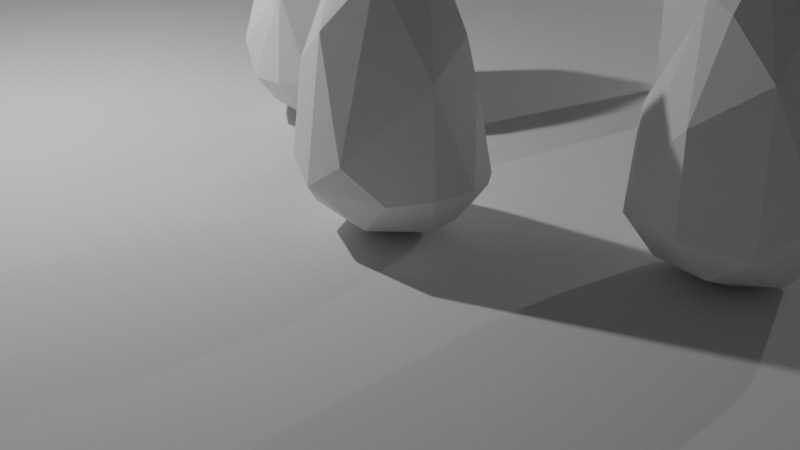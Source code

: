 # Source: NotesConcept.blend  (saved by Blender 2.81.16; exported with 4.5.12 LTS)
import bpy
from mathutils import Matrix  # noqa: F401  (used for matrix-valued properties, if any)

bpy.ops.wm.read_factory_settings(use_empty=True)
scene = bpy.context.scene
scene.name = 'Scene'

# ---- collections
col_collection = bpy.data.collections.new('Collection'); scene.collection.children.link(col_collection)
col_note_capsule = bpy.data.collections.new('Note Capsule'); scene.collection.children.link(col_note_capsule)

# ---- materials (node trees are filled in below, after node groups)
mat_material_004 = bpy.data.materials.new('Material.004')
mat_material_004.use_transparent_shadow = False
mat_material_005 = bpy.data.materials.new('Material.005')
mat_material_005.use_transparent_shadow = False
mat_material_006 = bpy.data.materials.new('Material.006')
mat_material_006.use_transparent_shadow = False

# ---- node groups
ng_auto_smooth = bpy.data.node_groups.new('Auto Smooth', 'GeometryNodeTree')
_s = ng_auto_smooth.interface.new_socket(name='Geometry', in_out='OUTPUT', socket_type='NodeSocketGeometry')
_s = ng_auto_smooth.interface.new_socket(name='Geometry', in_out='INPUT', socket_type='NodeSocketGeometry')
_s = ng_auto_smooth.interface.new_socket(name='Angle', in_out='INPUT', socket_type='NodeSocketFloat')
_s.subtype = 'ANGLE'
_s.min_value = 0.0
_s.max_value = 3.142
ng_auto_smooth.is_modifier = True
_N = ng_auto_smooth.nodes; _L = ng_auto_smooth.links
n0 = _N.new('NodeGroupOutput'); n0.name = 'Group Output'; n0.location = (480, -100)
n1 = _N.new('NodeGroupInput'); n1.name = 'Group Input'; n1.location = (-420, -300)
n2 = _N.new('NodeGroupInput'); n2.name = 'Group Input.001'; n2.location = (-60, -100)
n3 = _N.new('GeometryNodeSetShadeSmooth'); n3.name = 'Set Shade Smooth'; n3.location = (120, -100)
n3.domain = 'EDGE'
n4 = _N.new('GeometryNodeSetShadeSmooth'); n4.name = 'Set Shade Smooth.001'; n4.location = (300, -100)
n5 = _N.new('GeometryNodeInputMeshEdgeAngle'); n5.name = 'Edge Angle'; n5.location = (-420, -220)
n6 = _N.new('GeometryNodeInputEdgeSmooth'); n6.name = 'Is Edge Smooth'; n6.location = (-60, -160)
n7 = _N.new('GeometryNodeInputShadeSmooth'); n7.name = 'Is Face Smooth'; n7.location = (-240, -340)
n8 = _N.new('FunctionNodeBooleanMath'); n8.name = 'Boolean Math'; n8.location = (-60, -220)
n9 = _N.new('FunctionNodeCompare'); n9.name = 'Compare'; n9.location = (-240, -180)
n9.operation = 'LESS_EQUAL'
_L.new(n5.outputs[0], n9.inputs[0])
_L.new(n4.outputs[0], n0.inputs[0])
_L.new(n1.outputs[1], n9.inputs[1])
_L.new(n9.outputs[0], n8.inputs[0])
_L.new(n7.outputs[0], n8.inputs[1])
_L.new(n2.outputs[0], n3.inputs[0])
_L.new(n6.outputs[0], n3.inputs[1])
_L.new(n3.outputs[0], n4.inputs[0])
_L.new(n8.outputs[0], n3.inputs[2])
n0.is_active_output = True

# ---- material node trees
mat_material_004.use_nodes = True; mat_material_004.node_tree.nodes.clear()
_N = mat_material_004.node_tree.nodes; _L = mat_material_004.node_tree.links
n0 = _N.new('ShaderNodeOutputMaterial'); n0.name = 'Material Output'; n0.location = (300, 300)
n1 = _N.new('ShaderNodeBsdfPrincipled'); n1.name = 'Principled BSDF'; n1.location = (10, 300)
n1.distribution = 'GGX'
n1.subsurface_method = 'BURLEY'
n1.inputs[0].default_value = (0.04557, 0.6477, 0.8, 1.0)
n1.inputs[3].default_value = 1.45
n1.inputs[27].default_value = (0.1035, 1.0, 0.8345, 1.0)
n1.inputs[28].default_value = 1.0
_L.new(n1.outputs[0], n0.inputs[0])
n0.is_active_output = True
mat_material_005.use_nodes = True; mat_material_005.node_tree.nodes.clear()
_N = mat_material_005.node_tree.nodes; _L = mat_material_005.node_tree.links
n0 = _N.new('ShaderNodeOutputMaterial'); n0.name = 'Material Output'; n0.location = (300, 300)
n1 = _N.new('ShaderNodeBsdfPrincipled'); n1.name = 'Principled BSDF'; n1.location = (10, 300)
n1.distribution = 'GGX'
n1.subsurface_method = 'BURLEY'
n1.inputs[0].default_value = (0.8, 0.0759, 0.0412, 1.0)
n1.inputs[3].default_value = 1.45
n1.inputs[27].default_value = (1.0, 0.2062, 0.08572, 1.0)
n1.inputs[28].default_value = 1.0
_L.new(n1.outputs[0], n0.inputs[0])
n0.is_active_output = True
mat_material_006.use_nodes = True; mat_material_006.node_tree.nodes.clear()
_N = mat_material_006.node_tree.nodes; _L = mat_material_006.node_tree.links
n0 = _N.new('ShaderNodeOutputMaterial'); n0.name = 'Material Output'; n0.location = (300, 300)
n1 = _N.new('ShaderNodeBsdfPrincipled'); n1.name = 'Principled BSDF'; n1.location = (10, 300)
n1.distribution = 'GGX'
n1.subsurface_method = 'BURLEY'
n1.inputs[0].default_value = (0.004108, 0.8, 0.0, 1.0)
n1.inputs[3].default_value = 1.45
n1.inputs[27].default_value = (0.009663, 1.0, 0.02203, 1.0)
n1.inputs[28].default_value = 1.0
_L.new(n1.outputs[0], n0.inputs[0])
n0.is_active_output = True

# ---- world
world_world = bpy.data.worlds.new('World'); scene.world = world_world
world_world.use_nodes = True; world_world.node_tree.nodes.clear()
_N = world_world.node_tree.nodes; _L = world_world.node_tree.links
n0 = _N.new('ShaderNodeOutputWorld'); n0.name = 'World Output'; n0.location = (300, 300)
n1 = _N.new('ShaderNodeBackground'); n1.name = 'Background'; n1.location = (10, 300)
n1.inputs[0].default_value = (0.05088, 0.05088, 0.05088, 1.0)
_L.new(n1.outputs[0], n0.inputs[0])
n0.is_active_output = True
world_world.color = (0.05088, 0.05088, 0.05088)
world_world.use_sun_shadow = False
world_world.sun_shadow_jitter_overblur = 0.0

# ---- cameras
cam_camera = bpy.data.cameras.new('Camera')
cam_camera.clip_end = 100.0
cam_camera.ortho_scale = 7.314

# ---- lights
light_light = bpy.data.lights.new('Light', 'POINT')
light_light.transmission_factor = 0.0
light_light.energy = 1000.0
light_light.shadow_soft_size = 0.1
light_light.shadow_maximum_resolution = 0.006
light_light.use_absolute_resolution = True
light_light_002 = bpy.data.lights.new('Light.002', 'POINT')
light_light_002.transmission_factor = 0.0
light_light_002.energy = 1000.0
light_light_002.shadow_soft_size = 0.1
light_light_002.shadow_maximum_resolution = 0.006
light_light_002.use_absolute_resolution = True

# ---- meshes
me_cube_002 = bpy.data.meshes.new('Cube.002')
me_cube_002.from_pydata([(-1.0, -1.0, -1.0), (-1.0, -1.0, 1.0), (-1.0, 1.0, -1.0), (-1.0, 1.0, 1.0), (1.0, -1.0, -1.0), (1.0, -1.0, 1.0), (1.0, 1.0, -1.0), (1.0, 1.0, 1.0)], [], [(0, 1, 3, 2), (2, 3, 7, 6), (6, 7, 5, 4), (4, 5, 1, 0), (2, 6, 4, 0), (7, 3, 1, 5)])
_uv = me_cube_002.uv_layers.new(name='UVMap')
_uv.uv.foreach_set('vector', [0.375, 0.0, 0.625, 0.0, 0.625, 0.25, 0.375, 0.25, 0.375, 0.25, 0.625, 0.25, 0.625, 0.5, 0.375, 0.5, 0.375, 0.5, 0.625, 0.5, 0.625, 0.75, 0.375, 0.75, 0.375, 0.75, 0.625, 0.75, 0.625, 1.0, 0.375, 1.0, 0.125, 0.5, 0.375, 0.5, 0.375, 0.75, 0.125, 0.75, 0.625, 0.5, 0.875, 0.5, 0.875, 0.75, 0.625, 0.75])
me_cube_002.use_remesh_fix_poles = True
me_cube_002.use_remesh_preserve_attributes = False
me_cube_002.use_mirror_vertex_groups = False
me_cube_002.update()
me_sphere = bpy.data.meshes.new('Sphere')
me_sphere.from_pydata([(-0.2415, 0.1656, 0.0036), (0.2477, 0.06575, -0.006444), (1.05, -0.02516, 0.6676), (0.4831, -0.1061, 2.768), (0.9514, -0.4325, 0.652), (0.635, -0.1854, 0.1429), (0.8613, -0.3972, 1.725), (0.6639, -0.7945, 0.6092), (0.2459, -0.5044, 2.672), (0.3073, -1.025, 0.9612), (0.2555, -0.6884, 0.1903), (-0.1598, -0.8309, 2.081), (-0.1694, -1.027, 0.6195), (0.06904, -0.06904, 3.091), (-0.7459, -0.598, 1.637), (-0.4476, -0.705, 0.2832), (-0.1398, -0.2182, 3.006), (-0.4355, -0.4385, 2.536), (-0.7682, -0.7182, 0.6718), (-0.07017, -0.337, 0.01146), (-1.025, -0.1697, 1.071), (-1.042, -0.007895, 0.6204), (-0.7167, -0.001019, 0.1635), (-0.2529, 0.3771, 0.06689), (-0.04774, 0.376, 0.07495), (0.8661, 0.1563, 1.632), (0.5819, 0.02508, 2.561), (-0.9074, 0.1633, 1.582), (-0.9246, 0.1939, 1.365), (-0.4428, 0.366, 0.1461), (0.0487, -0.04893, 3.086), (0.07895, -0.04875, 3.085), (0.2186, 0.3719, 0.1042), (0.3874, -0.0153, 2.848), (0.7855, 0.0942, 2.072), (-0.9284, 0.2991, 0.6199), (-0.7424, 0.3337, 0.375), (-0.5445, -0.1999, 2.627), (-0.1517, -0.05298, 3.017), (-0.581, -0.1905, 2.56), (-0.4334, -0.1733, 2.758), (-0.6224, -0.1551, 2.452), (-0.8902, 0.1554, 1.638), (-0.1359, -0.04014, 3.024), (0.6584, 0.123, 0.1785), (0.4979, 0.1907, 0.1136), (0.8283, 0.151, 0.3925), (1.003, 0.2048, 0.649), (0.9732, 0.2831, 0.7331), (0.234, 0.3713, 0.1083)], [], [(30, 13, 31), (24, 32, 1), (46, 2, 5, 44), (34, 6, 2, 25), (6, 4, 2), (7, 10, 5), (5, 10, 19), (13, 8, 3), (7, 9, 12), (12, 15, 10), (18, 12, 11, 14), (16, 17, 11), (11, 17, 14), (38, 40, 37, 39, 41, 42, 43), (22, 0, 19), (20, 21, 18), (1, 19, 0), (36, 29, 22), (24, 1, 0, 23), (49, 45, 1, 32), (33, 3, 26), (47, 2, 46), (2, 4, 5), (26, 3, 6, 34), (4, 7, 5), (3, 8, 6), (5, 19, 1), (4, 6, 7), (6, 9, 7), (6, 8, 9), (13, 16, 8), (10, 7, 12), (8, 11, 9), (9, 11, 12), (8, 16, 11), (10, 15, 19), (15, 12, 18), (22, 15, 18, 21), (15, 22, 19), (18, 14, 20), (21, 35, 36, 22), (3, 33, 31, 13), (21, 28, 35), (41, 42, 27, 20), (20, 27, 28, 21), (22, 29, 23, 0), (14, 39, 41, 20), (16, 13, 30, 43, 38), (16, 38, 40), (14, 17, 37, 39), (16, 40, 37, 17), (43, 42, 27, 28, 35, 36, 29, 23, 24, 32, 49, 48, 25, 34, 26, 33, 31, 30), (25, 2, 47, 48), (46, 47, 48, 49, 45, 44), (1, 45, 44, 5)])
_uv = me_sphere.uv_layers.new(name='UVMap')
_uv.uv.foreach_set('vector', [0.7185, 0.9935, 0.7031, 1.0, 0.6945, 0.9933, 0.6889, 0.147, 0.5987, 0.1501, 0.517, 0.08363, 0.5386, 0.2882, 0.5028, 0.3904, 0.4484, 0.1947, 0.5257, 0.2084, 0.5248, 0.7024, 0.4354, 0.6339, 0.5028, 0.3904, 0.536, 0.6028, 0.4354, 0.6339, 0.4389, 0.3875, 0.5028, 0.3904, 0.3581, 0.3663, 0.3034, 0.2212, 0.4484, 0.1947, 0.4484, 0.1947, 0.3034, 0.2212, 0.2079, 0.1102, 0.4184, 0.9723, 0.3239, 0.8219, 0.4669, 0.8444, 0.3581, 0.3663, 0.288, 0.4623, 0.225, 0.3688, 0.225, 0.3688, 0.16, 0.257, 0.3034, 0.2212, 0.1179, 0.3974, 0.225, 0.3688, 0.224, 0.7009, 0.1109, 0.6158, 0.164, 0.9214, 0.1206, 0.7887, 0.224, 0.7009, 0.224, 0.7009, 0.1206, 0.7887, 0.1109, 0.6158, 0.09775, 0.9284, 0.06975, 0.846, 0.04251, 0.8082, 0.03424, 0.7955, 0.02798, 0.7731, 0.0109, 0.6377, 0.1447, 0.9343, 0.04813, 0.2155, 0.007266, 0.09156, 0.2079, 0.1102, 0.03359, 0.4961, 0.01292, 0.3657, 0.1179, 0.3974, 0.01563, 0.0, 0.2079, 0.1102, 0.007266, 0.09156, 0.93, 0.2905, 0.8774, 0.2032, 0.9731, 0.2181, 0.6889, 0.147, 0.517, 0.08363, 0.8813, 0.09156, 0.8495, 0.1408, 0.5983, 0.1529, 0.5449, 0.1616, 0.517, 0.08363, 0.5987, 0.1501, 0.5098, 0.8689, 0.4669, 0.8444, 0.4985, 0.802, 0.5377, 0.3846, 0.5028, 0.3904, 0.5386, 0.2882, 0.5028, 0.3904, 0.4389, 0.3875, 0.4484, 0.1947, 0.4985, 0.802, 0.4669, 0.8444, 0.4354, 0.6339, 0.5248, 0.7024, 0.4389, 0.3875, 0.3581, 0.3663, 0.4484, 0.1947, 0.4669, 0.8444, 0.3239, 0.8219, 0.4354, 0.6339, 0.4484, 0.1947, 0.2079, 0.1102, 0.322, 0.03876, 0.4389, 0.3875, 0.4354, 0.6339, 0.3581, 0.3663, 0.4354, 0.6339, 0.288, 0.4623, 0.3581, 0.3663, 0.4354, 0.6339, 0.3239, 0.8219, 0.288, 0.4623, 0.4184, 0.9723, 0.164, 0.9214, 0.3239, 0.8219, 0.3034, 0.2212, 0.3581, 0.3663, 0.225, 0.3688, 0.3239, 0.8219, 0.224, 0.7009, 0.288, 0.4623, 0.288, 0.4623, 0.224, 0.7009, 0.225, 0.3688, 0.3239, 0.8219, 0.164, 0.9214, 0.224, 0.7009, 0.3034, 0.2212, 0.16, 0.257, 0.2079, 0.1102, 0.16, 0.257, 0.225, 0.3688, 0.1179, 0.3974, 0.04813, 0.2155, 0.16, 0.257, 0.1179, 0.3974, 0.01292, 0.3657, 0.16, 0.257, 0.04813, 0.2155, 0.2079, 0.1102, 0.1179, 0.3974, 0.1109, 0.6158, 0.03359, 0.4961, 0.9867, 0.3599, 0.9418, 0.3659, 0.93, 0.2905, 0.9731, 0.2181, 0.4669, 0.8444, 0.5098, 0.8689, 0.4335, 0.968, 0.4184, 0.9723, 0.9867, 0.3599, 0.9612, 0.5403, 0.9418, 0.3659, 0.02798, 0.7731, 0.0109, 0.6377, 0.01059, 0.6272, 0.03359, 0.4961, 1.0, 0.6035, 0.9628, 0.6352, 0.9612, 0.5403, 0.9867, 0.3599, 0.9731, 0.2181, 0.8774, 0.2032, 0.8495, 0.1408, 0.8813, 0.09156, 0.1109, 0.6158, 0.03424, 0.7955, 0.02798, 0.7731, 0.03359, 0.4961, 0.164, 0.9214, 0.04688, 1.0, 0.04374, 0.9946, 0.08821, 0.9344, 0.09775, 0.9284, 0.164, 0.9214, 0.09775, 0.9284, 0.06975, 0.846, 0.1109, 0.6158, 0.1206, 0.7887, 0.04251, 0.8082, 0.03424, 0.7955, 0.164, 0.9214, 0.06975, 0.846, 0.04251, 0.8082, 0.1206, 0.7887, 0.1447, 0.9343, 0.09054, 0.6366, 0.01059, 0.6272, 0.9612, 0.5403, 0.9418, 0.3659, 0.93, 0.2905, 0.8774, 0.2032, 0.8495, 0.1408, 0.6889, 0.147, 0.5987, 0.1501, 0.5983, 0.1529, 0.5502, 0.4027, 0.536, 0.6028, 0.5248, 0.7024, 0.4985, 0.802, 0.5098, 0.8689, 0.4335, 0.968, 0.7185, 0.9935, 0.536, 0.6028, 0.5028, 0.3904, 0.5377, 0.3846, 0.5502, 0.4027, 0.5386, 0.2882, 0.5377, 0.3846, 0.5502, 0.4027, 0.5983, 0.1529, 0.5449, 0.1616, 0.5257, 0.2084, 0.517, 0.08363, 0.5449, 0.1616, 0.5257, 0.2084, 0.4484, 0.1947])
me_sphere.use_remesh_fix_poles = True
me_sphere.use_remesh_preserve_attributes = False
me_sphere.use_mirror_vertex_groups = False
me_sphere.update()
me_sphere_001 = bpy.data.meshes.new('Sphere.001')
me_sphere_001.from_pydata([(-0.2415, 0.1656, 0.0036), (0.2477, 0.06575, -0.006444), (1.05, -0.02516, 0.6676), (0.4831, -0.1061, 2.768), (0.9514, -0.4325, 0.652), (0.635, -0.1854, 0.1429), (0.8613, -0.3972, 1.725), (0.6639, -0.7945, 0.6092), (0.2459, -0.5044, 2.672), (0.3073, -1.025, 0.9612), (0.2555, -0.6884, 0.1903), (-0.1598, -0.8309, 2.081), (-0.1694, -1.027, 0.6195), (0.06904, -0.06904, 3.091), (-0.7459, -0.598, 1.637), (-0.4476, -0.705, 0.2832), (-0.1398, -0.2182, 3.006), (-0.4355, -0.4385, 2.536), (-0.7682, -0.7182, 0.6718), (-0.07017, -0.337, 0.01146), (-1.025, -0.1697, 1.071), (-1.042, -0.007895, 0.6204), (-0.7167, -0.001019, 0.1635), (-0.2529, 0.3771, 0.06689), (-0.04774, 0.376, 0.07495), (0.8661, 0.1563, 1.632), (0.5819, 0.02508, 2.561), (-0.9074, 0.1633, 1.582), (-0.9246, 0.1939, 1.365), (-0.4428, 0.366, 0.1461), (0.0487, -0.04893, 3.086), (0.07895, -0.04875, 3.085), (0.2186, 0.3719, 0.1042), (0.3874, -0.0153, 2.848), (0.7855, 0.0942, 2.072), (-0.9284, 0.2991, 0.6199), (-0.7424, 0.3337, 0.375), (-0.5445, -0.1999, 2.627), (-0.1517, -0.05298, 3.017), (-0.581, -0.1905, 2.56), (-0.4334, -0.1733, 2.758), (-0.6224, -0.1551, 2.452), (-0.8902, 0.1554, 1.638), (-0.1359, -0.04014, 3.024), (0.6584, 0.123, 0.1785), (0.4979, 0.1907, 0.1136), (0.8283, 0.151, 0.3925), (1.003, 0.2048, 0.649), (0.9732, 0.2831, 0.7331), (0.234, 0.3713, 0.1083)], [], [(30, 13, 31), (24, 32, 1), (46, 2, 5, 44), (34, 6, 2, 25), (6, 4, 2), (7, 10, 5), (5, 10, 19), (13, 8, 3), (7, 9, 12), (12, 15, 10), (18, 12, 11, 14), (16, 17, 11), (11, 17, 14), (38, 40, 37, 39, 41, 42, 43), (22, 0, 19), (20, 21, 18), (1, 19, 0), (36, 29, 22), (24, 1, 0, 23), (49, 45, 1, 32), (33, 3, 26), (47, 2, 46), (2, 4, 5), (26, 3, 6, 34), (4, 7, 5), (3, 8, 6), (5, 19, 1), (4, 6, 7), (6, 9, 7), (6, 8, 9), (13, 16, 8), (10, 7, 12), (8, 11, 9), (9, 11, 12), (8, 16, 11), (10, 15, 19), (15, 12, 18), (22, 15, 18, 21), (15, 22, 19), (18, 14, 20), (21, 35, 36, 22), (3, 33, 31, 13), (21, 28, 35), (41, 42, 27, 20), (20, 27, 28, 21), (22, 29, 23, 0), (14, 39, 41, 20), (16, 13, 30, 43, 38), (16, 38, 40), (14, 17, 37, 39), (16, 40, 37, 17), (43, 42, 27, 28, 35, 36, 29, 23, 24, 32, 49, 48, 25, 34, 26, 33, 31, 30), (25, 2, 47, 48), (46, 47, 48, 49, 45, 44), (1, 45, 44, 5)])
_uv = me_sphere_001.uv_layers.new(name='UVMap')
_uv.uv.foreach_set('vector', [0.7185, 0.9935, 0.7031, 1.0, 0.6945, 0.9933, 0.6889, 0.147, 0.5987, 0.1501, 0.517, 0.08363, 0.5386, 0.2882, 0.5028, 0.3904, 0.4484, 0.1947, 0.5257, 0.2084, 0.5248, 0.7024, 0.4354, 0.6339, 0.5028, 0.3904, 0.536, 0.6028, 0.4354, 0.6339, 0.4389, 0.3875, 0.5028, 0.3904, 0.3581, 0.3663, 0.3034, 0.2212, 0.4484, 0.1947, 0.4484, 0.1947, 0.3034, 0.2212, 0.2079, 0.1102, 0.4184, 0.9723, 0.3239, 0.8219, 0.4669, 0.8444, 0.3581, 0.3663, 0.288, 0.4623, 0.225, 0.3688, 0.225, 0.3688, 0.16, 0.257, 0.3034, 0.2212, 0.1179, 0.3974, 0.225, 0.3688, 0.224, 0.7009, 0.1109, 0.6158, 0.164, 0.9214, 0.1206, 0.7887, 0.224, 0.7009, 0.224, 0.7009, 0.1206, 0.7887, 0.1109, 0.6158, 0.09775, 0.9284, 0.06975, 0.846, 0.04251, 0.8082, 0.03424, 0.7955, 0.02798, 0.7731, 0.0109, 0.6377, 0.1447, 0.9343, 0.04813, 0.2155, 0.007266, 0.09156, 0.2079, 0.1102, 0.03359, 0.4961, 0.01292, 0.3657, 0.1179, 0.3974, 0.01563, 0.0, 0.2079, 0.1102, 0.007266, 0.09156, 0.93, 0.2905, 0.8774, 0.2032, 0.9731, 0.2181, 0.6889, 0.147, 0.517, 0.08363, 0.8813, 0.09156, 0.8495, 0.1408, 0.5983, 0.1529, 0.5449, 0.1616, 0.517, 0.08363, 0.5987, 0.1501, 0.5098, 0.8689, 0.4669, 0.8444, 0.4985, 0.802, 0.5377, 0.3846, 0.5028, 0.3904, 0.5386, 0.2882, 0.5028, 0.3904, 0.4389, 0.3875, 0.4484, 0.1947, 0.4985, 0.802, 0.4669, 0.8444, 0.4354, 0.6339, 0.5248, 0.7024, 0.4389, 0.3875, 0.3581, 0.3663, 0.4484, 0.1947, 0.4669, 0.8444, 0.3239, 0.8219, 0.4354, 0.6339, 0.4484, 0.1947, 0.2079, 0.1102, 0.322, 0.03876, 0.4389, 0.3875, 0.4354, 0.6339, 0.3581, 0.3663, 0.4354, 0.6339, 0.288, 0.4623, 0.3581, 0.3663, 0.4354, 0.6339, 0.3239, 0.8219, 0.288, 0.4623, 0.4184, 0.9723, 0.164, 0.9214, 0.3239, 0.8219, 0.3034, 0.2212, 0.3581, 0.3663, 0.225, 0.3688, 0.3239, 0.8219, 0.224, 0.7009, 0.288, 0.4623, 0.288, 0.4623, 0.224, 0.7009, 0.225, 0.3688, 0.3239, 0.8219, 0.164, 0.9214, 0.224, 0.7009, 0.3034, 0.2212, 0.16, 0.257, 0.2079, 0.1102, 0.16, 0.257, 0.225, 0.3688, 0.1179, 0.3974, 0.04813, 0.2155, 0.16, 0.257, 0.1179, 0.3974, 0.01292, 0.3657, 0.16, 0.257, 0.04813, 0.2155, 0.2079, 0.1102, 0.1179, 0.3974, 0.1109, 0.6158, 0.03359, 0.4961, 0.9867, 0.3599, 0.9418, 0.3659, 0.93, 0.2905, 0.9731, 0.2181, 0.4669, 0.8444, 0.5098, 0.8689, 0.4335, 0.968, 0.4184, 0.9723, 0.9867, 0.3599, 0.9612, 0.5403, 0.9418, 0.3659, 0.02798, 0.7731, 0.0109, 0.6377, 0.01059, 0.6272, 0.03359, 0.4961, 1.0, 0.6035, 0.9628, 0.6352, 0.9612, 0.5403, 0.9867, 0.3599, 0.9731, 0.2181, 0.8774, 0.2032, 0.8495, 0.1408, 0.8813, 0.09156, 0.1109, 0.6158, 0.03424, 0.7955, 0.02798, 0.7731, 0.03359, 0.4961, 0.164, 0.9214, 0.04688, 1.0, 0.04374, 0.9946, 0.08821, 0.9344, 0.09775, 0.9284, 0.164, 0.9214, 0.09775, 0.9284, 0.06975, 0.846, 0.1109, 0.6158, 0.1206, 0.7887, 0.04251, 0.8082, 0.03424, 0.7955, 0.164, 0.9214, 0.06975, 0.846, 0.04251, 0.8082, 0.1206, 0.7887, 0.1447, 0.9343, 0.09054, 0.6366, 0.01059, 0.6272, 0.9612, 0.5403, 0.9418, 0.3659, 0.93, 0.2905, 0.8774, 0.2032, 0.8495, 0.1408, 0.6889, 0.147, 0.5987, 0.1501, 0.5983, 0.1529, 0.5502, 0.4027, 0.536, 0.6028, 0.5248, 0.7024, 0.4985, 0.802, 0.5098, 0.8689, 0.4335, 0.968, 0.7185, 0.9935, 0.536, 0.6028, 0.5028, 0.3904, 0.5377, 0.3846, 0.5502, 0.4027, 0.5386, 0.2882, 0.5377, 0.3846, 0.5502, 0.4027, 0.5983, 0.1529, 0.5449, 0.1616, 0.5257, 0.2084, 0.517, 0.08363, 0.5449, 0.1616, 0.5257, 0.2084, 0.4484, 0.1947])
me_sphere_001.use_remesh_fix_poles = True
me_sphere_001.use_remesh_preserve_attributes = False
me_sphere_001.use_mirror_vertex_groups = False
me_sphere_001.update()
me_sphere_002 = bpy.data.meshes.new('Sphere.002')
me_sphere_002.from_pydata([(-0.2415, 0.1656, 0.0036), (0.2477, 0.06575, -0.006444), (1.05, -0.02516, 0.6676), (0.4831, -0.1061, 2.768), (0.9514, -0.4325, 0.652), (0.635, -0.1854, 0.1429), (0.8613, -0.3972, 1.725), (0.6639, -0.7945, 0.6092), (0.2459, -0.5044, 2.672), (0.3073, -1.025, 0.9612), (0.2555, -0.6884, 0.1903), (-0.1598, -0.8309, 2.081), (-0.1694, -1.027, 0.6195), (0.06904, -0.06904, 3.091), (-0.7459, -0.598, 1.637), (-0.4476, -0.705, 0.2832), (-0.1398, -0.2182, 3.006), (-0.4355, -0.4385, 2.536), (-0.7682, -0.7182, 0.6718), (-0.07017, -0.337, 0.01146), (-1.025, -0.1697, 1.071), (-1.042, -0.007895, 0.6204), (-0.7167, -0.001019, 0.1635), (-0.2529, 0.3771, 0.06689), (-0.04774, 0.376, 0.07495), (0.8661, 0.1563, 1.632), (0.5819, 0.02508, 2.561), (-0.9074, 0.1633, 1.582), (-0.9246, 0.1939, 1.365), (-0.4428, 0.366, 0.1461), (0.0487, -0.04893, 3.086), (0.07895, -0.04875, 3.085), (0.2186, 0.3719, 0.1042), (0.3874, -0.0153, 2.848), (0.7855, 0.0942, 2.072), (-0.9284, 0.2991, 0.6199), (-0.7424, 0.3337, 0.375), (-0.5445, -0.1999, 2.627), (-0.1517, -0.05298, 3.017), (-0.581, -0.1905, 2.56), (-0.4334, -0.1733, 2.758), (-0.6224, -0.1551, 2.452), (-0.8902, 0.1554, 1.638), (-0.1359, -0.04014, 3.024), (0.6584, 0.123, 0.1785), (0.4979, 0.1907, 0.1136), (0.8283, 0.151, 0.3925), (1.003, 0.2048, 0.649), (0.9732, 0.2831, 0.7331), (0.234, 0.3713, 0.1083)], [], [(30, 13, 31), (24, 32, 1), (46, 2, 5, 44), (34, 6, 2, 25), (6, 4, 2), (7, 10, 5), (5, 10, 19), (13, 8, 3), (7, 9, 12), (12, 15, 10), (18, 12, 11, 14), (16, 17, 11), (11, 17, 14), (38, 40, 37, 39, 41, 42, 43), (22, 0, 19), (20, 21, 18), (1, 19, 0), (36, 29, 22), (24, 1, 0, 23), (49, 45, 1, 32), (33, 3, 26), (47, 2, 46), (2, 4, 5), (26, 3, 6, 34), (4, 7, 5), (3, 8, 6), (5, 19, 1), (4, 6, 7), (6, 9, 7), (6, 8, 9), (13, 16, 8), (10, 7, 12), (8, 11, 9), (9, 11, 12), (8, 16, 11), (10, 15, 19), (15, 12, 18), (22, 15, 18, 21), (15, 22, 19), (18, 14, 20), (21, 35, 36, 22), (3, 33, 31, 13), (21, 28, 35), (41, 42, 27, 20), (20, 27, 28, 21), (22, 29, 23, 0), (14, 39, 41, 20), (16, 13, 30, 43, 38), (16, 38, 40), (14, 17, 37, 39), (16, 40, 37, 17), (43, 42, 27, 28, 35, 36, 29, 23, 24, 32, 49, 48, 25, 34, 26, 33, 31, 30), (25, 2, 47, 48), (46, 47, 48, 49, 45, 44), (1, 45, 44, 5)])
_uv = me_sphere_002.uv_layers.new(name='UVMap')
_uv.uv.foreach_set('vector', [0.7185, 0.9935, 0.7031, 1.0, 0.6945, 0.9933, 0.6889, 0.147, 0.5987, 0.1501, 0.517, 0.08363, 0.5386, 0.2882, 0.5028, 0.3904, 0.4484, 0.1947, 0.5257, 0.2084, 0.5248, 0.7024, 0.4354, 0.6339, 0.5028, 0.3904, 0.536, 0.6028, 0.4354, 0.6339, 0.4389, 0.3875, 0.5028, 0.3904, 0.3581, 0.3663, 0.3034, 0.2212, 0.4484, 0.1947, 0.4484, 0.1947, 0.3034, 0.2212, 0.2079, 0.1102, 0.4184, 0.9723, 0.3239, 0.8219, 0.4669, 0.8444, 0.3581, 0.3663, 0.288, 0.4623, 0.225, 0.3688, 0.225, 0.3688, 0.16, 0.257, 0.3034, 0.2212, 0.1179, 0.3974, 0.225, 0.3688, 0.224, 0.7009, 0.1109, 0.6158, 0.164, 0.9214, 0.1206, 0.7887, 0.224, 0.7009, 0.224, 0.7009, 0.1206, 0.7887, 0.1109, 0.6158, 0.09775, 0.9284, 0.06975, 0.846, 0.04251, 0.8082, 0.03424, 0.7955, 0.02798, 0.7731, 0.0109, 0.6377, 0.1447, 0.9343, 0.04813, 0.2155, 0.007266, 0.09156, 0.2079, 0.1102, 0.03359, 0.4961, 0.01292, 0.3657, 0.1179, 0.3974, 0.01563, 0.0, 0.2079, 0.1102, 0.007266, 0.09156, 0.93, 0.2905, 0.8774, 0.2032, 0.9731, 0.2181, 0.6889, 0.147, 0.517, 0.08363, 0.8813, 0.09156, 0.8495, 0.1408, 0.5983, 0.1529, 0.5449, 0.1616, 0.517, 0.08363, 0.5987, 0.1501, 0.5098, 0.8689, 0.4669, 0.8444, 0.4985, 0.802, 0.5377, 0.3846, 0.5028, 0.3904, 0.5386, 0.2882, 0.5028, 0.3904, 0.4389, 0.3875, 0.4484, 0.1947, 0.4985, 0.802, 0.4669, 0.8444, 0.4354, 0.6339, 0.5248, 0.7024, 0.4389, 0.3875, 0.3581, 0.3663, 0.4484, 0.1947, 0.4669, 0.8444, 0.3239, 0.8219, 0.4354, 0.6339, 0.4484, 0.1947, 0.2079, 0.1102, 0.322, 0.03876, 0.4389, 0.3875, 0.4354, 0.6339, 0.3581, 0.3663, 0.4354, 0.6339, 0.288, 0.4623, 0.3581, 0.3663, 0.4354, 0.6339, 0.3239, 0.8219, 0.288, 0.4623, 0.4184, 0.9723, 0.164, 0.9214, 0.3239, 0.8219, 0.3034, 0.2212, 0.3581, 0.3663, 0.225, 0.3688, 0.3239, 0.8219, 0.224, 0.7009, 0.288, 0.4623, 0.288, 0.4623, 0.224, 0.7009, 0.225, 0.3688, 0.3239, 0.8219, 0.164, 0.9214, 0.224, 0.7009, 0.3034, 0.2212, 0.16, 0.257, 0.2079, 0.1102, 0.16, 0.257, 0.225, 0.3688, 0.1179, 0.3974, 0.04813, 0.2155, 0.16, 0.257, 0.1179, 0.3974, 0.01292, 0.3657, 0.16, 0.257, 0.04813, 0.2155, 0.2079, 0.1102, 0.1179, 0.3974, 0.1109, 0.6158, 0.03359, 0.4961, 0.9867, 0.3599, 0.9418, 0.3659, 0.93, 0.2905, 0.9731, 0.2181, 0.4669, 0.8444, 0.5098, 0.8689, 0.4335, 0.968, 0.4184, 0.9723, 0.9867, 0.3599, 0.9612, 0.5403, 0.9418, 0.3659, 0.02798, 0.7731, 0.0109, 0.6377, 0.01059, 0.6272, 0.03359, 0.4961, 1.0, 0.6035, 0.9628, 0.6352, 0.9612, 0.5403, 0.9867, 0.3599, 0.9731, 0.2181, 0.8774, 0.2032, 0.8495, 0.1408, 0.8813, 0.09156, 0.1109, 0.6158, 0.03424, 0.7955, 0.02798, 0.7731, 0.03359, 0.4961, 0.164, 0.9214, 0.04688, 1.0, 0.04374, 0.9946, 0.08821, 0.9344, 0.09775, 0.9284, 0.164, 0.9214, 0.09775, 0.9284, 0.06975, 0.846, 0.1109, 0.6158, 0.1206, 0.7887, 0.04251, 0.8082, 0.03424, 0.7955, 0.164, 0.9214, 0.06975, 0.846, 0.04251, 0.8082, 0.1206, 0.7887, 0.1447, 0.9343, 0.09054, 0.6366, 0.01059, 0.6272, 0.9612, 0.5403, 0.9418, 0.3659, 0.93, 0.2905, 0.8774, 0.2032, 0.8495, 0.1408, 0.6889, 0.147, 0.5987, 0.1501, 0.5983, 0.1529, 0.5502, 0.4027, 0.536, 0.6028, 0.5248, 0.7024, 0.4985, 0.802, 0.5098, 0.8689, 0.4335, 0.968, 0.7185, 0.9935, 0.536, 0.6028, 0.5028, 0.3904, 0.5377, 0.3846, 0.5502, 0.4027, 0.5386, 0.2882, 0.5377, 0.3846, 0.5502, 0.4027, 0.5983, 0.1529, 0.5449, 0.1616, 0.5257, 0.2084, 0.517, 0.08363, 0.5449, 0.1616, 0.5257, 0.2084, 0.4484, 0.1947])
me_sphere_002.use_remesh_fix_poles = True
me_sphere_002.use_remesh_preserve_attributes = False
me_sphere_002.use_mirror_vertex_groups = False
me_sphere_002.update()
me_plane_002 = bpy.data.meshes.new('Plane.002')
me_plane_002.from_pydata([(-1.0, -1.0, 0.0), (1.0, -1.0, 0.0), (-1.0, 1.0, 0.0), (1.0, 1.0, 0.0)], [], [(0, 1, 3, 2)])
_uv = me_plane_002.uv_layers.new(name='UVMap')
_uv.uv.foreach_set('vector', [0.0, 0.0, 1.0, 0.0, 1.0, 1.0, 0.0, 1.0])
me_plane_002.use_remesh_fix_poles = True
me_plane_002.use_remesh_preserve_attributes = False
me_plane_002.use_mirror_vertex_groups = False
me_plane_002.update()
me_cube_003 = bpy.data.meshes.new('Cube.003')
me_cube_003.from_pydata([(-3.725e-08, 0.7174, 1.491), (0.2745, 0.6628, 1.491), (0.5073, 0.5073, 1.491), (0.6628, 0.2745, 1.491), (0.7174, -2.763e-08, 1.491), (0.6628, -0.2745, 1.491), (0.5073, -0.5073, 1.491), (0.2745, -0.6628, 1.491), (7.107e-08, -0.7174, 1.491), (-0.2745, -0.6628, 1.491), (-0.5073, -0.5073, 1.491), (-0.6628, -0.2745, 1.491), (-0.7174, 1.228e-08, 1.491), (-0.6628, 0.2745, 1.491), (-0.5073, 0.5073, 1.491), (-0.2745, 0.6628, 1.491), (-3.725e-08, 0.7174, 1.221), (0.2745, 0.6628, 1.221), (0.5073, 0.5073, 1.221), (0.6628, 0.2745, 1.221), (0.7174, -2.763e-08, 1.221), (0.6628, -0.2745, 1.221), (0.5073, -0.5073, 1.221), (0.2745, -0.6628, 1.221), (7.107e-08, -0.7174, 1.221), (-0.2745, -0.6628, 1.221), (-0.5073, -0.5073, 1.221), (-0.6628, -0.2745, 1.221), (-0.7174, 1.228e-08, 1.221), (-0.6628, 0.2745, 1.221), (-0.5073, 0.5073, 1.221), (-0.2745, 0.6628, 1.221), (0.2745, 0.6628, 1.006), (0.5073, 0.5073, 1.006), (0.6628, 0.2745, 1.006), (0.7174, -2.763e-08, 1.006), (0.6628, -0.2745, 1.006), (0.5073, -0.5073, 1.006), (0.2745, -0.6628, 1.006), (7.107e-08, -0.7174, 1.006), (-0.2745, -0.6628, 1.006), (-0.5073, -0.5073, 1.006), (-0.6628, -0.2745, 1.006), (-0.7174, 1.228e-08, 1.006), (-0.6628, 0.2745, 1.006), (-0.5073, 0.5073, 1.006), (-0.2745, 0.6628, 1.006), (-3.725e-08, 0.7174, 1.006), (-9.922e-09, 0.8586, 1.006), (-9.922e-09, 0.8586, 1.221), (-0.3286, 0.7933, 1.221), (-0.6072, 0.6072, 1.221), (-0.7933, 0.3286, 1.221), (-0.8586, 2.868e-08, 1.221), (-0.7933, -0.3286, 1.221), (-0.6072, -0.6072, 1.221), (-0.3286, -0.7933, 1.221), (8.883e-08, -0.8586, 1.221), (0.3286, -0.7933, 1.221), (0.6072, -0.6072, 1.221), (0.7933, -0.3286, 1.221), (0.8586, -2.763e-08, 1.221), (0.7933, 0.3286, 1.221), (0.6072, 0.6072, 1.221), (0.3286, 0.7933, 1.221), (0.3286, 0.7933, 1.006), (0.6072, 0.6072, 1.006), (0.7933, 0.3286, 1.006), (0.8586, -2.763e-08, 1.006), (0.7933, -0.3286, 1.006), (0.6072, -0.6072, 1.006), (0.3286, -0.7933, 1.006), (8.883e-08, -0.8586, 1.006), (-0.3286, -0.7933, 1.006), (-0.6072, -0.6072, 1.006), (-0.7933, -0.3286, 1.006), (-0.8586, 2.868e-08, 1.006), (-0.7933, 0.3286, 1.006), (-0.6072, 0.6072, 1.006), (-0.3286, 0.7933, 1.006), (-0.4945, -0.4945, -2.008), (-0.4945, 0.4945, -2.008), (0.4945, -0.4945, -2.008), (0.4945, 0.4945, -2.008), (-0.6057, -0.6057, -1.575), (-0.5687, -0.5687, -1.808), (-0.5687, -0.2945, -2.082), (-0.6057, -2.788e-09, -2.119), (-0.5687, 0.2945, -2.082), (-0.5687, 0.5687, -1.808), (-0.6057, 0.6057, -1.575), (-0.2945, 0.5687, -2.082), (-4.291e-08, 0.6057, -2.119), (0.2945, 0.5687, -2.082), (0.5687, 0.5687, -1.808), (0.6057, 0.6057, -1.575), (0.5687, 0.2945, -2.082), (0.6057, 1.839e-09, -2.119), (0.5687, -0.2945, -2.082), (0.5687, -0.5687, -1.808), (0.6057, -0.6057, -1.575), (0.2945, -0.5687, -2.082), (-3.829e-08, -0.6057, -2.119), (-0.2945, -0.5687, -2.082), (-0.788, -0.3358, -1.575), (-0.7301, -0.3167, -1.83), (-0.8565, -8.514e-09, -1.575), (-0.788, -1.863e-09, -1.849), (-0.788, 0.3358, -1.575), (-0.7301, 0.3167, -1.83), (-0.3358, 0.788, -1.575), (-0.3167, 0.7301, -1.83), (-2.741e-08, 0.8565, -1.575), (-4.275e-08, 0.788, -1.849), (0.3358, 0.788, -1.575), (0.3167, 0.7301, -1.83), (0.788, 0.3358, -1.575), (0.7301, 0.3167, -1.83), (0.8565, -9.464e-09, -1.575), (0.788, 9.401e-09, -1.849), (0.788, -0.3358, -1.575), (0.7301, -0.3167, -1.83), (0.3358, -0.788, -1.575), (0.3167, -0.7301, -1.83), (-4.641e-08, -0.8565, -1.575), (-3.149e-08, -0.788, -1.849), (-0.3358, -0.788, -1.575), (-0.3167, -0.7301, -1.83), (0.3167, 0.3167, -2.244), (-2.586e-08, 0.3358, -2.301), (-0.3167, 0.3167, -2.244), (0.3358, -1.782e-08, -2.301), (-3.786e-08, -1.041e-08, -2.37), (-0.3358, 5.647e-09, -2.301), (0.3167, -0.3167, -2.244), (-5.401e-08, -0.3358, -2.301), (-0.3167, -0.3167, -2.244), (-3.725e-08, 0.7174, -1.491), (0.2745, 0.6628, -1.491), (0.5073, 0.5073, -1.491), (0.6628, 0.2745, -1.491), (0.7174, -2.763e-08, -1.491), (0.6628, -0.2745, -1.491), (0.5073, -0.5073, -1.491), (0.2745, -0.6628, -1.491), (7.107e-08, -0.7174, -1.491), (-0.2745, -0.6628, -1.491), (-0.5073, -0.5073, -1.491), (-0.6628, -0.2745, -1.491), (-0.7174, 1.228e-08, -1.491), (-0.6628, 0.2745, -1.491), (-0.5073, 0.5073, -1.491), (-0.2745, 0.6628, -1.491), (-3.725e-08, 0.7174, -1.221), (0.2745, 0.6628, -1.221), (0.5073, 0.5073, -1.221), (0.6628, 0.2745, -1.221), (0.7174, -2.763e-08, -1.221), (0.6628, -0.2745, -1.221), (0.5073, -0.5073, -1.221), (0.2745, -0.6628, -1.221), (7.107e-08, -0.7174, -1.221), (-0.2745, -0.6628, -1.221), (-0.5073, -0.5073, -1.221), (-0.6628, -0.2745, -1.221), (-0.7174, 1.228e-08, -1.221), (-0.6628, 0.2745, -1.221), (-0.5073, 0.5073, -1.221), (-0.2745, 0.6628, -1.221), (0.2745, 0.6628, -1.006), (0.5073, 0.5073, -1.006), (0.6628, 0.2745, -1.006), (0.7174, -2.763e-08, -1.006), (0.6628, -0.2745, -1.006), (0.5073, -0.5073, -1.006), (0.2745, -0.6628, -1.006), (7.107e-08, -0.7174, -1.006), (-0.2745, -0.6628, -1.006), (-0.5073, -0.5073, -1.006), (-0.6628, -0.2745, -1.006), (-0.7174, 1.228e-08, -1.006), (-0.6628, 0.2745, -1.006), (-0.5073, 0.5073, -1.006), (-0.2745, 0.6628, -1.006), (-3.725e-08, 0.7174, -1.006), (-9.922e-09, 0.8586, -1.006), (-9.922e-09, 0.8586, -1.221), (-0.3286, 0.7933, -1.221), (-0.6072, 0.6072, -1.221), (-0.7933, 0.3286, -1.221), (-0.8586, 2.868e-08, -1.221), (-0.7933, -0.3286, -1.221), (-0.6072, -0.6072, -1.221), (-0.3286, -0.7933, -1.221), (8.883e-08, -0.8586, -1.221), (0.3286, -0.7933, -1.221), (0.6072, -0.6072, -1.221), (0.7933, -0.3286, -1.221), (0.8586, -2.763e-08, -1.221), (0.7933, 0.3286, -1.221), (0.6072, 0.6072, -1.221), (0.3286, 0.7933, -1.221), (0.3286, 0.7933, -1.006), (0.6072, 0.6072, -1.006), (0.7933, 0.3286, -1.006), (0.8586, -2.763e-08, -1.006), (0.7933, -0.3286, -1.006), (0.6072, -0.6072, -1.006), (0.3286, -0.7933, -1.006), (8.883e-08, -0.8586, -1.006), (-0.3286, -0.7933, -1.006), (-0.6072, -0.6072, -1.006), (-0.7933, -0.3286, -1.006), (-0.8586, 2.868e-08, -1.006), (-0.7933, 0.3286, -1.006), (-0.6072, 0.6072, -1.006), (-0.3286, 0.7933, -1.006), (-3.344e-08, 0.6632, 1.491), (0.2538, 0.6127, 1.491), (0.4689, 0.4689, 1.491), (0.6127, 0.2538, 1.491), (0.6632, -2.422e-08, 1.491), (0.6127, -0.2538, 1.491), (0.4689, -0.4689, 1.491), (0.2538, -0.6127, 1.491), (6.67e-08, -0.6632, 1.491), (-0.2538, -0.6127, 1.491), (-0.4689, -0.4689, 1.491), (-0.6127, -0.2538, 1.491), (-0.6632, 1.267e-08, 1.491), (-0.6127, 0.2538, 1.491), (-0.4689, 0.4689, 1.491), (-0.2538, 0.6127, 1.491), (-3.344e-08, 0.6632, -1.527), (0.2538, 0.6127, -1.527), (0.4689, 0.4689, -1.527), (0.6127, 0.2538, -1.527), (0.6632, -2.422e-08, -1.527), (0.6127, -0.2538, -1.527), (0.4689, -0.4689, -1.527), (0.2538, -0.6127, -1.527), (6.67e-08, -0.6632, -1.527), (-0.2538, -0.6127, -1.527), (-0.4689, -0.4689, -1.527), (-0.6127, -0.2538, -1.527), (-0.6632, 1.267e-08, -1.527), (-0.6127, 0.2538, -1.527), (-0.4689, 0.4689, -1.527), (-0.2538, 0.6127, -1.527)], [], [(16, 0, 1, 17), (17, 1, 2, 18), (18, 2, 3, 19), (19, 3, 4, 20), (20, 4, 5, 21), (21, 5, 6, 22), (22, 6, 7, 23), (23, 7, 8, 24), (24, 8, 9, 25), (25, 9, 10, 26), (26, 10, 11, 27), (27, 11, 12, 28), (28, 12, 13, 29), (29, 13, 14, 30), (30, 14, 15, 31), (31, 15, 0, 16), (32, 47, 48, 65), (26, 27, 54, 55), (45, 44, 77, 78), (27, 28, 53, 54), (44, 43, 76, 77), (28, 29, 52, 53), (43, 42, 75, 76), (29, 30, 51, 52), (42, 41, 74, 75), (16, 17, 64, 49), (30, 31, 50, 51), (41, 40, 73, 74), (17, 18, 63, 64), (31, 16, 49, 50), (40, 39, 72, 73), (18, 19, 62, 63), (32, 169, 184, 47), (33, 170, 169, 32), (34, 171, 170, 33), (35, 172, 171, 34), (36, 173, 172, 35), (37, 174, 173, 36), (38, 175, 174, 37), (39, 176, 175, 38), (40, 177, 176, 39), (41, 178, 177, 40), (42, 179, 178, 41), (43, 180, 179, 42), (44, 181, 180, 43), (45, 182, 181, 44), (46, 183, 182, 45), (79, 50, 49, 48), (78, 51, 50, 79), (77, 52, 51, 78), (76, 53, 52, 77), (75, 54, 53, 76), (74, 55, 54, 75), (73, 56, 55, 74), (72, 57, 56, 73), (71, 58, 57, 72), (70, 59, 58, 71), (69, 60, 59, 70), (68, 61, 60, 69), (67, 62, 61, 68), (66, 63, 62, 67), (65, 64, 63, 66), (48, 49, 64, 65), (46, 45, 78, 79), (25, 26, 55, 56), (33, 32, 65, 66), (47, 46, 79, 48), (24, 25, 56, 57), (34, 33, 66, 67), (23, 24, 57, 58), (35, 34, 67, 68), (22, 23, 58, 59), (36, 35, 68, 69), (21, 22, 59, 60), (37, 36, 69, 70), (20, 21, 60, 61), (38, 37, 70, 71), (19, 20, 61, 62), (39, 38, 71, 72), (104, 106, 107, 105), (106, 108, 109, 107), (84, 104, 105, 85), (85, 105, 86, 80), (105, 107, 87, 86), (107, 109, 88, 87), (109, 89, 81, 88), (108, 90, 89, 109), (110, 112, 113, 111), (112, 114, 115, 113), (90, 110, 111, 89), (89, 111, 91, 81), (111, 113, 92, 91), (113, 115, 93, 92), (115, 94, 83, 93), (114, 95, 94, 115), (116, 118, 119, 117), (118, 120, 121, 119), (95, 116, 117, 94), (94, 117, 96, 83), (117, 119, 97, 96), (119, 121, 98, 97), (121, 99, 82, 98), (120, 100, 99, 121), (122, 124, 125, 123), (124, 126, 127, 125), (100, 122, 123, 99), (99, 123, 101, 82), (123, 125, 102, 101), (125, 127, 103, 102), (127, 85, 80, 103), (126, 84, 85, 127), (128, 131, 132, 129), (129, 132, 133, 130), (131, 134, 135, 132), (132, 135, 136, 133), (83, 96, 128, 93), (93, 128, 129, 92), (92, 129, 130, 91), (91, 130, 88, 81), (130, 133, 87, 88), (133, 136, 86, 87), (136, 103, 80, 86), (135, 102, 103, 136), (134, 101, 102, 135), (98, 82, 101, 134), (97, 98, 134, 131), (96, 97, 131, 128), (153, 154, 138, 137), (154, 155, 139, 138), (155, 156, 140, 139), (156, 157, 141, 140), (157, 158, 142, 141), (158, 159, 143, 142), (159, 160, 144, 143), (160, 161, 145, 144), (161, 162, 146, 145), (162, 163, 147, 146), (163, 164, 148, 147), (164, 165, 149, 148), (165, 166, 150, 149), (166, 167, 151, 150), (167, 168, 152, 151), (168, 153, 137, 152), (148, 104, 84, 147), (147, 84, 126, 146), (146, 126, 124, 145), (145, 124, 122, 144), (144, 122, 100, 143), (143, 100, 120, 142), (142, 120, 118, 141), (141, 118, 116, 140), (140, 116, 95, 139), (139, 95, 114, 138), (138, 114, 112, 137), (137, 112, 110, 152), (152, 110, 90, 151), (151, 90, 108, 150), (150, 108, 106, 149), (149, 106, 104, 148), (169, 202, 185, 184), (163, 192, 191, 164), (182, 215, 214, 181), (164, 191, 190, 165), (181, 214, 213, 180), (165, 190, 189, 166), (180, 213, 212, 179), (166, 189, 188, 167), (179, 212, 211, 178), (153, 186, 201, 154), (167, 188, 187, 168), (178, 211, 210, 177), (154, 201, 200, 155), (168, 187, 186, 153), (177, 210, 209, 176), (155, 200, 199, 156), (216, 185, 186, 187), (215, 216, 187, 188), (214, 215, 188, 189), (213, 214, 189, 190), (212, 213, 190, 191), (211, 212, 191, 192), (210, 211, 192, 193), (209, 210, 193, 194), (208, 209, 194, 195), (207, 208, 195, 196), (206, 207, 196, 197), (205, 206, 197, 198), (204, 205, 198, 199), (203, 204, 199, 200), (202, 203, 200, 201), (185, 202, 201, 186), (183, 216, 215, 182), (162, 193, 192, 163), (170, 203, 202, 169), (184, 185, 216, 183), (161, 194, 193, 162), (171, 204, 203, 170), (160, 195, 194, 161), (172, 205, 204, 171), (159, 196, 195, 160), (173, 206, 205, 172), (158, 197, 196, 159), (174, 207, 206, 173), (157, 198, 197, 158), (175, 208, 207, 174), (156, 199, 198, 157), (176, 209, 208, 175), (47, 184, 183, 46), (13, 12, 229, 230), (6, 5, 222, 223), (14, 13, 230, 231), (7, 6, 223, 224), (1, 0, 217, 218), (15, 14, 231, 232), (8, 7, 224, 225), (0, 15, 232, 217), (9, 8, 225, 226), (2, 1, 218, 219), (10, 9, 226, 227), (3, 2, 219, 220), (11, 10, 227, 228), (4, 3, 220, 221), (12, 11, 228, 229), (5, 4, 221, 222), (229, 228, 244, 245), (222, 221, 237, 238), (230, 229, 245, 246), (223, 222, 238, 239), (231, 230, 246, 247), (224, 223, 239, 240), (232, 231, 247, 248), (225, 224, 240, 241), (218, 217, 233, 234), (217, 232, 248, 233), (226, 225, 241, 242), (219, 218, 234, 235), (227, 226, 242, 243), (220, 219, 235, 236), (228, 227, 243, 244), (221, 220, 236, 237), (234, 233, 248, 247, 246, 245, 244, 243, 242, 241, 240, 239, 238, 237, 236, 235)])
me_cube_003.polygons.foreach_set('use_smooth', [True] * 241)
_uv = me_cube_003.uv_layers.new(name='UVMap')
_uv.uv.foreach_set('vector', [1.0, 0.9459, 1.0, 1.0, 0.9375, 1.0, 0.9375, 0.9459, 0.9375, 0.9459, 0.9375, 1.0, 0.875, 1.0, 0.875, 0.9459, 0.875, 0.9459, 0.875, 1.0, 0.8125, 1.0, 0.8125, 0.9459, 0.8125, 0.9459, 0.8125, 1.0, 0.75, 1.0, 0.75, 0.9459, 0.75, 0.9459, 0.75, 1.0, 0.6875, 1.0, 0.6875, 0.9459, 0.6875, 0.9459, 0.6875, 1.0, 0.625, 1.0, 0.625, 0.9459, 0.625, 0.9459, 0.625, 1.0, 0.5625, 1.0, 0.5625, 0.9459, 0.5625, 0.9459, 0.5625, 1.0, 0.5, 1.0, 0.5, 0.9459, 0.5, 0.9459, 0.5, 1.0, 0.4375, 1.0, 0.4375, 0.9459, 0.4375, 0.9459, 0.4375, 1.0, 0.375, 1.0, 0.375, 0.9459, 0.375, 0.9459, 0.375, 1.0, 0.3125, 1.0, 0.3125, 0.9459, 0.3125, 0.9459, 0.3125, 1.0, 0.25, 1.0, 0.25, 0.9459, 0.25, 0.9459, 0.25, 1.0, 0.1875, 1.0, 0.1875, 0.9459, 0.1875, 0.9459, 0.1875, 1.0, 0.125, 1.0, 0.125, 0.9459, 0.125, 0.9459, 0.125, 1.0, 0.0625, 1.0, 0.0625, 0.9459, 0.0625, 0.9459, 0.0625, 1.0, 0.0, 1.0, 0.0, 0.9459, 0.9375, 0.9028, 1.0, 0.9028, 1.0, 0.9028, 0.9375, 0.9028, 0.375, 0.9459, 0.3125, 0.9459, 0.3125, 0.9459, 0.375, 0.9459, 0.125, 0.9028, 0.1875, 0.9028, 0.1875, 0.9028, 0.125, 0.9028, 0.3125, 0.9459, 0.25, 0.9459, 0.25, 0.9459, 0.3125, 0.9459, 0.1875, 0.9028, 0.25, 0.9028, 0.25, 0.9028, 0.1875, 0.9028, 0.25, 0.9459, 0.1875, 0.9459, 0.1875, 0.9459, 0.25, 0.9459, 0.25, 0.9028, 0.3125, 0.9028, 0.3125, 0.9028, 0.25, 0.9028, 0.1875, 0.9459, 0.125, 0.9459, 0.125, 0.9459, 0.1875, 0.9459, 0.3125, 0.9028, 0.375, 0.9028, 0.375, 0.9028, 0.3125, 0.9028, 1.0, 0.9459, 0.9375, 0.9459, 0.9375, 0.9459, 1.0, 0.9459, 0.125, 0.9459, 0.0625, 0.9459, 0.0625, 0.9459, 0.125, 0.9459, 0.375, 0.9028, 0.4375, 0.9028, 0.4375, 0.9028, 0.375, 0.9028, 0.9375, 0.9459, 0.875, 0.9459, 0.875, 0.9459, 0.9375, 0.9459, 0.0625, 0.9459, 0.0, 0.9459, 0.0, 0.9459, 0.0625, 0.9459, 0.4375, 0.9028, 0.5, 0.9028, 0.5, 0.9028, 0.4375, 0.9028, 0.875, 0.9459, 0.8125, 0.9459, 0.8125, 0.9459, 0.875, 0.9459, 0.9375, 0.9028, 0.9375, 0.9028, 1.0, 0.9028, 1.0, 0.9028, 0.875, 0.9028, 0.875, 0.9028, 0.9375, 0.9028, 0.9375, 0.9028, 0.8125, 0.9028, 0.8125, 0.9028, 0.875, 0.9028, 0.875, 0.9028, 0.75, 0.9028, 0.75, 0.9028, 0.8125, 0.9028, 0.8125, 0.9028, 0.6875, 0.9028, 0.6875, 0.9028, 0.75, 0.9028, 0.75, 0.9028, 0.625, 0.9028, 0.625, 0.9028, 0.6875, 0.9028, 0.6875, 0.9028, 0.5625, 0.9028, 0.5625, 0.9028, 0.625, 0.9028, 0.625, 0.9028, 0.5, 0.9028, 0.5, 0.9028, 0.5625, 0.9028, 0.5625, 0.9028, 0.4375, 0.9028, 0.4375, 0.9028, 0.5, 0.9028, 0.5, 0.9028, 0.375, 0.9028, 0.375, 0.9028, 0.4375, 0.9028, 0.4375, 0.9028, 0.3125, 0.9028, 0.3125, 0.9028, 0.375, 0.9028, 0.375, 0.9028, 0.25, 0.9028, 0.25, 0.9028, 0.3125, 0.9028, 0.3125, 0.9028, 0.1875, 0.9028, 0.1875, 0.9028, 0.25, 0.9028, 0.25, 0.9028, 0.125, 0.9028, 0.125, 0.9028, 0.1875, 0.9028, 0.1875, 0.9028, 0.0625, 0.9028, 0.0625, 0.9028, 0.125, 0.9028, 0.125, 0.9028, 0.0625, 0.9028, 0.0625, 0.9459, 0.0, 0.9459, 0.0, 0.9028, 0.125, 0.9028, 0.125, 0.9459, 0.0625, 0.9459, 0.0625, 0.9028, 0.1875, 0.9028, 0.1875, 0.9459, 0.125, 0.9459, 0.125, 0.9028, 0.25, 0.9028, 0.25, 0.9459, 0.1875, 0.9459, 0.1875, 0.9028, 0.3125, 0.9028, 0.3125, 0.9459, 0.25, 0.9459, 0.25, 0.9028, 0.375, 0.9028, 0.375, 0.9459, 0.3125, 0.9459, 0.3125, 0.9028, 0.4375, 0.9028, 0.4375, 0.9459, 0.375, 0.9459, 0.375, 0.9028, 0.5, 0.9028, 0.5, 0.9459, 0.4375, 0.9459, 0.4375, 0.9028, 0.5625, 0.9028, 0.5625, 0.9459, 0.5, 0.9459, 0.5, 0.9028, 0.625, 0.9028, 0.625, 0.9459, 0.5625, 0.9459, 0.5625, 0.9028, 0.6875, 0.9028, 0.6875, 0.9459, 0.625, 0.9459, 0.625, 0.9028, 0.75, 0.9028, 0.75, 0.9459, 0.6875, 0.9459, 0.6875, 0.9028, 0.8125, 0.9028, 0.8125, 0.9459, 0.75, 0.9459, 0.75, 0.9028, 0.875, 0.9028, 0.875, 0.9459, 0.8125, 0.9459, 0.8125, 0.9028, 0.9375, 0.9028, 0.9375, 0.9459, 0.875, 0.9459, 0.875, 0.9028, 1.0, 0.9028, 1.0, 0.9459, 0.9375, 0.9459, 0.9375, 0.9028, 0.0625, 0.9028, 0.125, 0.9028, 0.125, 0.9028, 0.0625, 0.9028, 0.4375, 0.9459, 0.375, 0.9459, 0.375, 0.9459, 0.4375, 0.9459, 0.875, 0.9028, 0.9375, 0.9028, 0.9375, 0.9028, 0.875, 0.9028, 0.0, 0.9028, 0.0625, 0.9028, 0.0625, 0.9028, 0.0, 0.9028, 0.5, 0.9459, 0.4375, 0.9459, 0.4375, 0.9459, 0.5, 0.9459, 0.8125, 0.9028, 0.875, 0.9028, 0.875, 0.9028, 0.8125, 0.9028, 0.5625, 0.9459, 0.5, 0.9459, 0.5, 0.9459, 0.5625, 0.9459, 0.75, 0.9028, 0.8125, 0.9028, 0.8125, 0.9028, 0.75, 0.9028, 0.625, 0.9459, 0.5625, 0.9459, 0.5625, 0.9459, 0.625, 0.9459, 0.6875, 0.9028, 0.75, 0.9028, 0.75, 0.9028, 0.6875, 0.9028, 0.6875, 0.9459, 0.625, 0.9459, 0.625, 0.9459, 0.6875, 0.9459, 0.625, 0.9028, 0.6875, 0.9028, 0.6875, 0.9028, 0.625, 0.9028, 0.75, 0.9459, 0.6875, 0.9459, 0.6875, 0.9459, 0.75, 0.9459, 0.5625, 0.9028, 0.625, 0.9028, 0.625, 0.9028, 0.5625, 0.9028, 0.8125, 0.9459, 0.75, 0.9459, 0.75, 0.9459, 0.8125, 0.9459, 0.5, 0.9028, 0.5625, 0.9028, 0.5625, 0.9028, 0.5, 0.9028, 0.5, 0.0625, 0.5, 0.125, 0.5625, 0.125, 0.5625, 0.0625, 0.5, 0.125, 0.5, 0.1875, 0.5625, 0.1875, 0.5625, 0.125, 0.5, 0.0, 0.5, 0.0625, 0.5625, 0.0625, 0.5625, 0.0, 0.5625, 0.0, 0.5625, 0.0625, 0.625, 0.0625, 0.625, 0.0, 0.5625, 0.0625, 0.5625, 0.125, 0.625, 0.125, 0.625, 0.0625, 0.5625, 0.125, 0.5625, 0.1875, 0.625, 0.1875, 0.625, 0.125, 0.5625, 0.1875, 0.5625, 0.25, 0.625, 0.25, 0.625, 0.1875, 0.5, 0.1875, 0.5, 0.25, 0.5625, 0.25, 0.5625, 0.1875, 0.5, 0.3123, 0.5, 0.3733, 0.5651, 0.3722, 0.5628, 0.3121, 0.5, 0.3733, 0.5, 0.4325, 0.5704, 0.429, 0.5651, 0.3722, 0.5, 0.25, 0.5, 0.3123, 0.5628, 0.3121, 0.5625, 0.25, 0.5625, 0.25, 0.5628, 0.3121, 0.6257, 0.3118, 0.625, 0.25, 0.5628, 0.3121, 0.5651, 0.3722, 0.6302, 0.3698, 0.6257, 0.3118, 0.5651, 0.3722, 0.5704, 0.429, 0.6426, 0.4199, 0.6302, 0.3698, 0.5704, 0.429, 0.5745, 0.4871, 0.6667, 0.4583, 0.6426, 0.4199, 0.5, 0.4325, 0.5, 0.4931, 0.5745, 0.4871, 0.5704, 0.429, 0.5, 0.5577, 0.5, 0.625, 0.5673, 0.625, 0.5703, 0.5547, 0.5, 0.625, 0.5, 0.6923, 0.5703, 0.6953, 0.5673, 0.625, 0.5, 0.4931, 0.5, 0.5577, 0.5703, 0.5547, 0.5745, 0.4871, 0.5745, 0.4871, 0.5703, 0.5547, 0.6379, 0.5505, 0.6667, 0.4583, 0.5703, 0.5547, 0.5673, 0.625, 0.6319, 0.625, 0.6379, 0.5505, 0.5673, 0.625, 0.5703, 0.6953, 0.6379, 0.6995, 0.6319, 0.625, 0.5703, 0.6953, 0.5745, 0.7629, 0.6667, 0.7917, 0.6379, 0.6995, 0.5, 0.6923, 0.5, 0.7569, 0.5745, 0.7629, 0.5703, 0.6953, 0.5, 0.8175, 0.5, 0.8767, 0.5651, 0.8778, 0.5704, 0.821, 0.5, 0.8767, 0.5, 0.9377, 0.5628, 0.9379, 0.5651, 0.8778, 0.5, 0.7569, 0.5, 0.8175, 0.5704, 0.821, 0.5745, 0.7629, 0.5745, 0.7629, 0.5704, 0.821, 0.6426, 0.8301, 0.6667, 0.7917, 0.5704, 0.821, 0.5651, 0.8778, 0.6302, 0.8802, 0.6426, 0.8301, 0.5651, 0.8778, 0.5628, 0.9379, 0.6257, 0.9382, 0.6302, 0.8802, 0.5628, 0.9379, 0.5625, 1.0, 0.625, 1.0, 0.6257, 0.9382, 0.5, 0.9377, 0.5, 1.0, 0.5625, 1.0, 0.5628, 0.9379, 0.696, 0.5546, 0.6925, 0.625, 0.7517, 0.625, 0.7528, 0.5599, 0.7528, 0.5599, 0.7517, 0.625, 0.8127, 0.625, 0.8129, 0.5622, 0.6925, 0.625, 0.696, 0.6954, 0.7528, 0.6901, 0.7517, 0.625, 0.7517, 0.625, 0.7528, 0.6901, 0.8129, 0.6878, 0.8127, 0.625, 0.6667, 0.4583, 0.6379, 0.5505, 0.696, 0.5546, 0.7051, 0.4824, 0.7051, 0.4824, 0.696, 0.5546, 0.7528, 0.5599, 0.7552, 0.4948, 0.7552, 0.4948, 0.7528, 0.5599, 0.8129, 0.5622, 0.8132, 0.4993, 0.8132, 0.4993, 0.8129, 0.5622, 0.875, 0.5625, 0.875, 0.5, 0.8129, 0.5622, 0.8127, 0.625, 0.875, 0.625, 0.875, 0.5625, 0.8127, 0.625, 0.8129, 0.6878, 0.875, 0.6875, 0.875, 0.625, 0.8129, 0.6878, 0.8132, 0.7507, 0.875, 0.75, 0.875, 0.6875, 0.7528, 0.6901, 0.7552, 0.7552, 0.8132, 0.7507, 0.8129, 0.6878, 0.696, 0.6954, 0.7051, 0.7676, 0.7552, 0.7552, 0.7528, 0.6901, 0.6379, 0.6995, 0.6667, 0.7917, 0.7051, 0.7676, 0.696, 0.6954, 0.6319, 0.625, 0.6379, 0.6995, 0.696, 0.6954, 0.6925, 0.625, 0.6379, 0.5505, 0.6319, 0.625, 0.6925, 0.625, 0.696, 0.5546, 1.0, 0.9459, 0.9375, 0.9459, 0.9375, 1.0, 1.0, 1.0, 0.9375, 0.9459, 0.875, 0.9459, 0.875, 1.0, 0.9375, 1.0, 0.875, 0.9459, 0.8125, 0.9459, 0.8125, 1.0, 0.875, 1.0, 0.8125, 0.9459, 0.75, 0.9459, 0.75, 1.0, 0.8125, 1.0, 0.75, 0.9459, 0.6875, 0.9459, 0.6875, 1.0, 0.75, 1.0, 0.6875, 0.9459, 0.625, 0.9459, 0.625, 1.0, 0.6875, 1.0, 0.625, 0.9459, 0.5625, 0.9459, 0.5625, 1.0, 0.625, 1.0, 0.5625, 0.9459, 0.5, 0.9459, 0.5, 1.0, 0.5625, 1.0, 0.5, 0.9459, 0.4375, 0.9459, 0.4375, 1.0, 0.5, 1.0, 0.4375, 0.9459, 0.375, 0.9459, 0.375, 1.0, 0.4375, 1.0, 0.375, 0.9459, 0.3125, 0.9459, 0.3125, 1.0, 0.375, 1.0, 0.3125, 0.9459, 0.25, 0.9459, 0.25, 1.0, 0.3125, 1.0, 0.25, 0.9459, 0.1875, 0.9459, 0.1875, 1.0, 0.25, 1.0, 0.1875, 0.9459, 0.125, 0.9459, 0.125, 1.0, 0.1875, 1.0, 0.125, 0.9459, 0.0625, 0.9459, 0.0625, 1.0, 0.125, 1.0, 0.0625, 0.9459, 0.0, 0.9459, 0.0, 1.0, 0.0625, 1.0, 0.3125, 1.0, 0.5, 0.0625, 0.5, 0.0, 0.375, 1.0, 0.375, 1.0, 0.5, 1.0, 0.5, 0.9377, 0.4375, 1.0, 0.4375, 1.0, 0.5, 0.9377, 0.5, 0.8767, 0.5, 1.0, 0.5, 1.0, 0.5, 0.8767, 0.5, 0.8175, 0.5625, 1.0, 0.5625, 1.0, 0.5, 0.8175, 0.5, 0.7569, 0.625, 1.0, 0.625, 1.0, 0.5, 0.7569, 0.5, 0.6923, 0.6875, 1.0, 0.6875, 1.0, 0.5, 0.6923, 0.5, 0.625, 0.75, 1.0, 0.75, 1.0, 0.5, 0.625, 0.5, 0.5577, 0.8125, 1.0, 0.8125, 1.0, 0.5, 0.5577, 0.5, 0.4931, 0.875, 1.0, 0.875, 1.0, 0.5, 0.4931, 0.5, 0.4325, 0.9375, 1.0, 0.9375, 1.0, 0.5, 0.4325, 0.5, 0.3733, 1.0, 1.0, 0.0, 1.0, 0.5, 0.3733, 0.5, 0.3123, 0.0625, 1.0, 0.0625, 1.0, 0.5, 0.3123, 0.5, 0.25, 0.125, 1.0, 0.125, 1.0, 0.5, 0.25, 0.5, 0.1875, 0.1875, 1.0, 0.1875, 1.0, 0.5, 0.1875, 0.5, 0.125, 0.25, 1.0, 0.25, 1.0, 0.5, 0.125, 0.5, 0.0625, 0.3125, 1.0, 0.9375, 0.9028, 0.9375, 0.9028, 1.0, 0.9028, 1.0, 0.9028, 0.375, 0.9459, 0.375, 0.9459, 0.3125, 0.9459, 0.3125, 0.9459, 0.125, 0.9028, 0.125, 0.9028, 0.1875, 0.9028, 0.1875, 0.9028, 0.3125, 0.9459, 0.3125, 0.9459, 0.25, 0.9459, 0.25, 0.9459, 0.1875, 0.9028, 0.1875, 0.9028, 0.25, 0.9028, 0.25, 0.9028, 0.25, 0.9459, 0.25, 0.9459, 0.1875, 0.9459, 0.1875, 0.9459, 0.25, 0.9028, 0.25, 0.9028, 0.3125, 0.9028, 0.3125, 0.9028, 0.1875, 0.9459, 0.1875, 0.9459, 0.125, 0.9459, 0.125, 0.9459, 0.3125, 0.9028, 0.3125, 0.9028, 0.375, 0.9028, 0.375, 0.9028, 1.0, 0.9459, 1.0, 0.9459, 0.9375, 0.9459, 0.9375, 0.9459, 0.125, 0.9459, 0.125, 0.9459, 0.0625, 0.9459, 0.0625, 0.9459, 0.375, 0.9028, 0.375, 0.9028, 0.4375, 0.9028, 0.4375, 0.9028, 0.9375, 0.9459, 0.9375, 0.9459, 0.875, 0.9459, 0.875, 0.9459, 0.0625, 0.9459, 0.0625, 0.9459, 0.0, 0.9459, 0.0, 0.9459, 0.4375, 0.9028, 0.4375, 0.9028, 0.5, 0.9028, 0.5, 0.9028, 0.875, 0.9459, 0.875, 0.9459, 0.8125, 0.9459, 0.8125, 0.9459, 0.0625, 0.9028, 0.0, 0.9028, 0.0, 0.9459, 0.0625, 0.9459, 0.125, 0.9028, 0.0625, 0.9028, 0.0625, 0.9459, 0.125, 0.9459, 0.1875, 0.9028, 0.125, 0.9028, 0.125, 0.9459, 0.1875, 0.9459, 0.25, 0.9028, 0.1875, 0.9028, 0.1875, 0.9459, 0.25, 0.9459, 0.3125, 0.9028, 0.25, 0.9028, 0.25, 0.9459, 0.3125, 0.9459, 0.375, 0.9028, 0.3125, 0.9028, 0.3125, 0.9459, 0.375, 0.9459, 0.4375, 0.9028, 0.375, 0.9028, 0.375, 0.9459, 0.4375, 0.9459, 0.5, 0.9028, 0.4375, 0.9028, 0.4375, 0.9459, 0.5, 0.9459, 0.5625, 0.9028, 0.5, 0.9028, 0.5, 0.9459, 0.5625, 0.9459, 0.625, 0.9028, 0.5625, 0.9028, 0.5625, 0.9459, 0.625, 0.9459, 0.6875, 0.9028, 0.625, 0.9028, 0.625, 0.9459, 0.6875, 0.9459, 0.75, 0.9028, 0.6875, 0.9028, 0.6875, 0.9459, 0.75, 0.9459, 0.8125, 0.9028, 0.75, 0.9028, 0.75, 0.9459, 0.8125, 0.9459, 0.875, 0.9028, 0.8125, 0.9028, 0.8125, 0.9459, 0.875, 0.9459, 0.9375, 0.9028, 0.875, 0.9028, 0.875, 0.9459, 0.9375, 0.9459, 1.0, 0.9028, 0.9375, 0.9028, 0.9375, 0.9459, 1.0, 0.9459, 0.0625, 0.9028, 0.0625, 0.9028, 0.125, 0.9028, 0.125, 0.9028, 0.4375, 0.9459, 0.4375, 0.9459, 0.375, 0.9459, 0.375, 0.9459, 0.875, 0.9028, 0.875, 0.9028, 0.9375, 0.9028, 0.9375, 0.9028, 0.0, 0.9028, 0.0, 0.9028, 0.0625, 0.9028, 0.0625, 0.9028, 0.5, 0.9459, 0.5, 0.9459, 0.4375, 0.9459, 0.4375, 0.9459, 0.8125, 0.9028, 0.8125, 0.9028, 0.875, 0.9028, 0.875, 0.9028, 0.5625, 0.9459, 0.5625, 0.9459, 0.5, 0.9459, 0.5, 0.9459, 0.75, 0.9028, 0.75, 0.9028, 0.8125, 0.9028, 0.8125, 0.9028, 0.625, 0.9459, 0.625, 0.9459, 0.5625, 0.9459, 0.5625, 0.9459, 0.6875, 0.9028, 0.6875, 0.9028, 0.75, 0.9028, 0.75, 0.9028, 0.6875, 0.9459, 0.6875, 0.9459, 0.625, 0.9459, 0.625, 0.9459, 0.625, 0.9028, 0.625, 0.9028, 0.6875, 0.9028, 0.6875, 0.9028, 0.75, 0.9459, 0.75, 0.9459, 0.6875, 0.9459, 0.6875, 0.9459, 0.5625, 0.9028, 0.5625, 0.9028, 0.625, 0.9028, 0.625, 0.9028, 0.8125, 0.9459, 0.8125, 0.9459, 0.75, 0.9459, 0.75, 0.9459, 0.5, 0.9028, 0.5, 0.9028, 0.5625, 0.9028, 0.5625, 0.9028, 0.0, 0.9028, 0.0, 0.9028, 0.0625, 0.9028, 0.0625, 0.9028, 0.1875, 1.0, 0.25, 1.0, 0.25, 1.0, 0.1875, 1.0, 0.625, 1.0, 0.6875, 1.0, 0.6875, 1.0, 0.625, 1.0, 0.125, 1.0, 0.1875, 1.0, 0.1875, 1.0, 0.125, 1.0, 0.5625, 1.0, 0.625, 1.0, 0.625, 1.0, 0.5625, 1.0, 0.9375, 1.0, 1.0, 1.0, 1.0, 1.0, 0.9375, 1.0, 0.0625, 1.0, 0.125, 1.0, 0.125, 1.0, 0.0625, 1.0, 0.5, 1.0, 0.5625, 1.0, 0.5625, 1.0, 0.5, 1.0, 0.0, 1.0, 0.0625, 1.0, 0.0625, 1.0, 0.0, 1.0, 0.4375, 1.0, 0.5, 1.0, 0.5, 1.0, 0.4375, 1.0, 0.875, 1.0, 0.9375, 1.0, 0.9375, 1.0, 0.875, 1.0, 0.375, 1.0, 0.4375, 1.0, 0.4375, 1.0, 0.375, 1.0, 0.8125, 1.0, 0.875, 1.0, 0.875, 1.0, 0.8125, 1.0, 0.3125, 1.0, 0.375, 1.0, 0.375, 1.0, 0.3125, 1.0, 0.75, 1.0, 0.8125, 1.0, 0.8125, 1.0, 0.75, 1.0, 0.25, 1.0, 0.3125, 1.0, 0.3125, 1.0, 0.25, 1.0, 0.6875, 1.0, 0.75, 1.0, 0.75, 1.0, 0.6875, 1.0, 0.25, 1.0, 0.3125, 1.0, 0.3125, 1.0, 0.25, 1.0, 0.6875, 1.0, 0.75, 1.0, 0.75, 1.0, 0.6875, 1.0, 0.1875, 1.0, 0.25, 1.0, 0.25, 1.0, 0.1875, 1.0, 0.625, 1.0, 0.6875, 1.0, 0.6875, 1.0, 0.625, 1.0, 0.125, 1.0, 0.1875, 1.0, 0.1875, 1.0, 0.125, 1.0, 0.5625, 1.0, 0.625, 1.0, 0.625, 1.0, 0.5625, 1.0, 0.0625, 1.0, 0.125, 1.0, 0.125, 1.0, 0.0625, 1.0, 0.5, 1.0, 0.5625, 1.0, 0.5625, 1.0, 0.5, 1.0, 0.9375, 1.0, 1.0, 1.0, 1.0, 1.0, 0.9375, 1.0, 0.0, 1.0, 0.0625, 1.0, 0.0625, 1.0, 0.0, 1.0, 0.4375, 1.0, 0.5, 1.0, 0.5, 1.0, 0.4375, 1.0, 0.875, 1.0, 0.9375, 1.0, 0.9375, 1.0, 0.875, 1.0, 0.375, 1.0, 0.4375, 1.0, 0.4375, 1.0, 0.375, 1.0, 0.8125, 1.0, 0.875, 1.0, 0.875, 1.0, 0.8125, 1.0, 0.3125, 1.0, 0.375, 1.0, 0.375, 1.0, 0.3125, 1.0, 0.75, 1.0, 0.8125, 1.0, 0.8125, 1.0, 0.75, 1.0, 0.9375, 1.0, 0.0, 1.0, 0.0625, 1.0, 0.125, 1.0, 0.1875, 1.0, 0.25, 1.0, 0.3125, 1.0, 0.375, 1.0, 0.4375, 1.0, 0.5, 1.0, 0.5625, 1.0, 0.625, 1.0, 0.6875, 1.0, 0.75, 1.0, 0.8125, 1.0, 0.875, 1.0])
me_cube_003.use_remesh_fix_poles = True
me_cube_003.use_remesh_preserve_attributes = False
me_cube_003.use_mirror_vertex_groups = False
me_cube_003.update()
me_cylinder_001 = bpy.data.meshes.new('Cylinder.001')
me_cylinder_001.from_pydata([(0.0, 0.6233, -1.0), (0.0, 0.6233, 1.0), (0.4407, 0.4407, -1.0), (0.4407, 0.4407, 1.0), (0.6233, -3.764e-08, -1.0), (0.6233, -3.764e-08, 1.0), (0.4407, -0.4407, -1.0), (0.4407, -0.4407, 1.0), (-5.704e-08, -0.6233, -1.0), (-5.704e-08, -0.6233, 1.0), (-0.4407, -0.4407, -1.0), (-0.4407, -0.4407, 1.0), (-0.6233, 1.192e-08, -1.0), (-0.6233, 1.192e-08, 1.0), (-0.4407, 0.4407, -1.0), (-0.4407, 0.4407, 1.0), (0.0, 1.0, -1.0), (0.7071, 0.7071, -1.0), (0.7071, 0.7071, 1.0), (0.0, 1.0, 1.0), (1.0, -4.371e-08, -1.0), (1.0, -4.371e-08, 1.0), (0.7071, -0.7071, -1.0), (0.7071, -0.7071, 1.0), (-8.742e-08, -1.0, -1.0), (-8.742e-08, -1.0, 1.0), (-0.7071, -0.7071, -1.0), (-0.7071, -0.7071, 1.0), (-1.0, 1.192e-08, -1.0), (-1.0, 1.192e-08, 1.0), (-0.7071, 0.7071, -1.0), (-0.7071, 0.7071, 1.0), (-2.842e-14, 0.6233, -1.301), (0.4407, 0.4407, -1.301), (0.4407, 0.4407, 1.301), (-2.842e-14, 0.6233, 1.301), (0.6233, -5.079e-08, -1.301), (0.6233, -2.448e-08, 1.301), (0.4407, -0.4407, -1.301), (0.4407, -0.4407, 1.301), (-5.704e-08, -0.6233, -1.301), (-5.704e-08, -0.6233, 1.301), (-0.4407, -0.4407, -1.301), (-0.4407, -0.4407, 1.301), (-0.6233, -1.233e-09, -1.301), (-0.6233, 2.508e-08, 1.301), (-0.4407, 0.4407, -1.301), (-0.4407, 0.4407, 1.301)], [], [(16, 19, 18, 17), (17, 18, 21, 20), (20, 21, 23, 22), (22, 23, 25, 24), (24, 25, 27, 26), (26, 27, 29, 28), (4, 6, 38, 36), (28, 29, 31, 30), (30, 31, 19, 16), (13, 11, 43, 45), (2, 0, 16, 17), (1, 3, 18, 19), (4, 2, 17, 20), (3, 5, 21, 18), (6, 4, 20, 22), (5, 7, 23, 21), (8, 6, 22, 24), (7, 9, 25, 23), (10, 8, 24, 26), (9, 11, 27, 25), (12, 10, 26, 28), (11, 13, 29, 27), (14, 12, 28, 30), (13, 15, 31, 29), (0, 14, 30, 16), (15, 1, 19, 31), (34, 35, 47, 45, 43, 41, 39, 37), (32, 33, 36, 38, 40, 42, 44, 46), (12, 14, 46, 44), (7, 5, 37, 39), (15, 13, 45, 47), (6, 8, 40, 38), (14, 0, 32, 46), (9, 7, 39, 41), (0, 2, 33, 32), (1, 15, 47, 35), (8, 10, 42, 40), (3, 1, 35, 34), (11, 9, 41, 43), (2, 4, 36, 33), (10, 12, 44, 42), (5, 3, 34, 37)])
me_cylinder_001.polygons.foreach_set('use_smooth', [True] * 42)
_uv = me_cylinder_001.uv_layers.new(name='UVMap')
_uv.uv.foreach_set('vector', [1.0, 0.5, 1.0, 1.0, 0.875, 1.0, 0.875, 0.5, 0.875, 0.5, 0.875, 1.0, 0.75, 1.0, 0.75, 0.5, 0.75, 0.5, 0.75, 1.0, 0.625, 1.0, 0.625, 0.5, 0.625, 0.5, 0.625, 1.0, 0.5, 1.0, 0.5, 0.5, 0.5, 0.5, 0.5, 1.0, 0.375, 1.0, 0.375, 0.5, 0.375, 0.5, 0.375, 1.0, 0.25, 1.0, 0.25, 0.5, 0.8996, 0.25, 0.8558, 0.1442, 0.8558, 0.1442, 0.8996, 0.25, 0.25, 0.5, 0.25, 1.0, 0.125, 1.0, 0.125, 0.5, 0.125, 0.5, 0.125, 1.0, 0.0, 1.0, 0.0, 0.5, 0.1004, 0.25, 0.1442, 0.1442, 0.1442, 0.1442, 0.1004, 0.25, 0.8558, 0.3558, 0.75, 0.3996, 0.75, 0.49, 0.9197, 0.4197, 0.25, 0.3996, 0.3558, 0.3558, 0.4197, 0.4197, 0.25, 0.49, 0.8996, 0.25, 0.8558, 0.3558, 0.9197, 0.4197, 0.99, 0.25, 0.3558, 0.3558, 0.3996, 0.25, 0.49, 0.25, 0.4197, 0.4197, 0.8558, 0.1442, 0.8996, 0.25, 0.99, 0.25, 0.9197, 0.08029, 0.3996, 0.25, 0.3558, 0.1442, 0.4197, 0.08029, 0.49, 0.25, 0.75, 0.1004, 0.8558, 0.1442, 0.9197, 0.08029, 0.75, 0.01, 0.3558, 0.1442, 0.25, 0.1004, 0.25, 0.01, 0.4197, 0.08029, 0.6442, 0.1442, 0.75, 0.1004, 0.75, 0.01, 0.5803, 0.08029, 0.25, 0.1004, 0.1442, 0.1442, 0.08029, 0.08029, 0.25, 0.01, 0.6004, 0.25, 0.6442, 0.1442, 0.5803, 0.08029, 0.51, 0.25, 0.1442, 0.1442, 0.1004, 0.25, 0.01, 0.25, 0.08029, 0.08029, 0.6442, 0.3558, 0.6004, 0.25, 0.51, 0.25, 0.5803, 0.4197, 0.1004, 0.25, 0.1442, 0.3558, 0.08029, 0.4197, 0.01, 0.25, 0.75, 0.3996, 0.6442, 0.3558, 0.5803, 0.4197, 0.75, 0.49, 0.1442, 0.3558, 0.25, 0.3996, 0.25, 0.49, 0.08029, 0.4197, 0.3558, 0.3558, 0.25, 0.3996, 0.1442, 0.3558, 0.1004, 0.25, 0.1442, 0.1442, 0.25, 0.1004, 0.3558, 0.1442, 0.3996, 0.25, 0.75, 0.3996, 0.8558, 0.3558, 0.8996, 0.25, 0.8558, 0.1442, 0.75, 0.1004, 0.6442, 0.1442, 0.6004, 0.25, 0.6442, 0.3558, 0.6004, 0.25, 0.6442, 0.3558, 0.6442, 0.3558, 0.6004, 0.25, 0.3558, 0.1442, 0.3996, 0.25, 0.3996, 0.25, 0.3558, 0.1442, 0.1442, 0.3558, 0.1004, 0.25, 0.1004, 0.25, 0.1442, 0.3558, 0.8558, 0.1442, 0.75, 0.1004, 0.75, 0.1004, 0.8558, 0.1442, 0.6442, 0.3558, 0.75, 0.3996, 0.75, 0.3996, 0.6442, 0.3558, 0.25, 0.1004, 0.3558, 0.1442, 0.3558, 0.1442, 0.25, 0.1004, 0.75, 0.3996, 0.8558, 0.3558, 0.8558, 0.3558, 0.75, 0.3996, 0.25, 0.3996, 0.1442, 0.3558, 0.1442, 0.3558, 0.25, 0.3996, 0.75, 0.1004, 0.6442, 0.1442, 0.6442, 0.1442, 0.75, 0.1004, 0.3558, 0.3558, 0.25, 0.3996, 0.25, 0.3996, 0.3558, 0.3558, 0.1442, 0.1442, 0.25, 0.1004, 0.25, 0.1004, 0.1442, 0.1442, 0.8558, 0.3558, 0.8996, 0.25, 0.8996, 0.25, 0.8558, 0.3558, 0.6442, 0.1442, 0.6004, 0.25, 0.6004, 0.25, 0.6442, 0.1442, 0.3996, 0.25, 0.3558, 0.3558, 0.3558, 0.3558, 0.3996, 0.25])
me_cylinder_001.use_remesh_fix_poles = True
me_cylinder_001.use_remesh_preserve_attributes = False
me_cylinder_001.use_mirror_vertex_groups = False
me_cylinder_001.update()
me_cube_005 = bpy.data.meshes.new('Cube.005')
me_cube_005.from_pydata([(-1.351, -0.4945, 0.4333), (-1.351, 0.4945, 0.4333), (-0.362, -0.4945, 0.4333), (-0.362, 0.4945, 0.4333), (-1.462, -0.6057, -4.768e-07), (-1.425, -0.5687, 0.2333), (-1.425, -0.2945, 0.5075), (-1.462, 6.676e-09, 0.5444), (-1.425, 0.2945, 0.5075), (-1.425, 0.5687, 0.2333), (-1.462, 0.6057, -4.768e-07), (-1.151, 0.5687, 0.5075), (-0.8565, 0.6057, 0.5444), (-0.562, 0.5687, 0.5075), (-0.2878, 0.5687, 0.2333), (-0.2509, 0.6057, -4.768e-07), (-0.2878, 0.2945, 0.5075), (-0.2509, 1.13e-08, 0.5444), (-0.2878, -0.2945, 0.5075), (-0.2878, -0.5687, 0.2333), (-0.2509, -0.6057, -4.768e-07), (-0.562, -0.5687, 0.5075), (-0.8565, -0.6057, 0.5444), (-1.151, -0.5687, 0.5075), (-1.644, -0.3358, -4.768e-07), (-1.587, -0.3167, 0.2554), (-1.713, 9.502e-10, -3.576e-07), (-1.644, 7.601e-09, 0.2745), (-1.644, 0.3358, -4.768e-07), (-1.587, 0.3167, 0.2554), (-1.192, 0.788, -4.768e-07), (-1.173, 0.7301, 0.2554), (-0.8565, 0.8565, -3.576e-07), (-0.8565, 0.788, 0.2745), (-0.5208, 0.788, -4.768e-07), (-0.5399, 0.7301, 0.2554), (-0.06855, 0.3358, -4.768e-07), (-0.1264, 0.3167, 0.2554), (-5.96e-08, 1.776e-15, -3.576e-07), (-0.06855, 1.887e-08, 0.2745), (-0.06855, -0.3358, -4.768e-07), (-0.1264, -0.3167, 0.2554), (-0.5208, -0.788, -4.768e-07), (-0.5399, -0.7301, 0.2554), (-0.8565, -0.8565, -3.576e-07), (-0.8565, -0.788, 0.2745), (-1.192, -0.788, -4.768e-07), (-1.173, -0.7301, 0.2554), (-0.5399, 0.3167, 0.6689), (-0.8565, 0.3358, 0.7267), (-1.173, 0.3167, 0.6689), (-0.5208, -8.355e-09, 0.7267), (-0.8565, -9.502e-10, 0.7953), (-1.192, 1.511e-08, 0.7267), (-0.5399, -0.3167, 0.6689), (-0.8565, -0.3358, 0.7267), (-1.173, -0.3167, 0.6689), (-0.8565, 0.7174, -0.08327), (-0.582, 0.6628, -0.08327), (-0.3493, 0.5073, -0.08327), (-0.1938, 0.2745, -0.08327), (-0.1392, -1.817e-08, -0.08327), (-0.1938, -0.2745, -0.08327), (-0.3493, -0.5073, -0.08327), (-0.582, -0.6628, -0.08327), (-0.8565, -0.7174, -0.08327), (-1.131, -0.6628, -0.08327), (-1.364, -0.5073, -0.08327), (-1.519, -0.2745, -0.08327), (-1.574, 2.174e-08, -0.08327), (-1.519, 0.2745, -0.08327), (-1.364, 0.5073, -0.08327), (-1.131, 0.6628, -0.08327), (-0.8565, 0.6131, 0.1852), (-0.6219, 0.5664, 0.1852), (-0.423, 0.4335, 0.1852), (-0.2901, 0.2346, 0.1852), (-0.2435, -1.161e-08, 0.1852), (-0.2901, -0.2346, 0.1852), (-0.423, -0.4335, 0.1852), (-0.6219, -0.5664, 0.1852), (-0.8565, -0.6131, 0.1852), (-1.091, -0.5664, 0.1852), (-1.29, -0.4335, 0.1852), (-1.423, -0.2346, 0.1852), (-1.47, 2.25e-08, 0.1852), (-1.423, 0.2346, 0.1852), (-1.29, 0.4335, 0.1852), (-1.091, 0.5664, 0.1852), (-0.8565, 0.2956, 0.5175), (-0.7434, 0.2731, 0.5175), (-0.6475, 0.209, 0.5175), (-0.5834, 0.1131, 0.5175), (-0.5609, 1.193e-08, 0.5175), (-0.5834, -0.1131, 0.5175), (-0.6475, -0.209, 0.5175), (-0.7434, -0.2731, 0.5175), (-0.8565, -0.2956, 0.5175), (-0.9696, -0.2731, 0.5175), (-1.066, -0.209, 0.5175), (-1.13, -0.1131, 0.5175), (-1.152, 2.838e-08, 0.5175), (-1.13, 0.1131, 0.5175), (-1.066, 0.209, 0.5175), (-0.9696, 0.2731, 0.5175), (-0.9338, 0.1998, 0.5175), (-0.7916, 0.1568, 0.5175), (-0.6607, 0.08663, 0.5175), (-1.004, 0.06122, 0.5175), (-0.8565, 8.568e-08, 0.5175), (-0.7087, -0.06122, 0.5175), (-1.052, -0.08663, 0.5175), (-0.9215, -0.1568, 0.5175), (-0.7793, -0.1998, 0.5175)], [], [(24, 25, 27, 26), (26, 27, 29, 28), (4, 5, 25, 24), (5, 0, 6, 25), (25, 6, 7, 27), (27, 7, 8, 29), (29, 8, 1, 9), (28, 29, 9, 10), (30, 31, 33, 32), (32, 33, 35, 34), (10, 9, 31, 30), (9, 1, 11, 31), (31, 11, 12, 33), (33, 12, 13, 35), (35, 13, 3, 14), (34, 35, 14, 15), (36, 37, 39, 38), (38, 39, 41, 40), (15, 14, 37, 36), (14, 3, 16, 37), (37, 16, 17, 39), (39, 17, 18, 41), (41, 18, 2, 19), (40, 41, 19, 20), (42, 43, 45, 44), (44, 45, 47, 46), (20, 19, 43, 42), (19, 2, 21, 43), (43, 21, 22, 45), (45, 22, 23, 47), (47, 23, 0, 5), (46, 47, 5, 4), (48, 49, 52, 51), (49, 50, 53, 52), (51, 52, 55, 54), (52, 53, 56, 55), (3, 13, 48, 16), (13, 12, 49, 48), (12, 11, 50, 49), (11, 1, 8, 50), (50, 8, 7, 53), (53, 7, 6, 56), (56, 6, 0, 23), (55, 56, 23, 22), (54, 55, 22, 21), (18, 54, 21, 2), (17, 51, 54, 18), (16, 48, 51, 17), (68, 67, 4, 24), (67, 66, 46, 4), (66, 65, 44, 46), (65, 64, 42, 44), (64, 63, 20, 42), (63, 62, 40, 20), (62, 61, 38, 40), (61, 60, 36, 38), (60, 59, 15, 36), (59, 58, 34, 15), (58, 57, 32, 34), (57, 72, 30, 32), (72, 71, 10, 30), (71, 70, 28, 10), (70, 69, 26, 28), (69, 68, 24, 26), (62, 63, 79, 78), (70, 71, 87, 86), (63, 64, 80, 79), (71, 72, 88, 87), (64, 65, 81, 80), (57, 58, 74, 73), (72, 57, 73, 88), (65, 66, 82, 81), (58, 59, 75, 74), (66, 67, 83, 82), (59, 60, 76, 75), (67, 68, 84, 83), (60, 61, 77, 76), (68, 69, 85, 84), (61, 62, 78, 77), (69, 70, 86, 85), (83, 84, 100, 99), (76, 77, 93, 92), (84, 85, 101, 100), (77, 78, 94, 93), (85, 86, 102, 101), (78, 79, 95, 94), (86, 87, 103, 102), (79, 80, 96, 95), (87, 88, 104, 103), (80, 81, 97, 96), (73, 74, 90, 89), (88, 73, 89, 104), (81, 82, 98, 97), (74, 75, 91, 90), (82, 83, 99, 98), (75, 76, 92, 91), (89, 105, 103, 104), (105, 108, 102, 103), (108, 111, 101, 102), (111, 99, 100, 101), (90, 106, 105, 89), (106, 109, 108, 105), (109, 112, 111, 108), (112, 98, 99, 111), (91, 107, 106, 90), (107, 110, 109, 106), (110, 113, 112, 109), (113, 97, 98, 112), (92, 93, 107, 91), (93, 94, 110, 107), (94, 95, 113, 110), (95, 96, 97, 113)])
me_cube_005.polygons.foreach_set('use_smooth', [True] * 112)
_uv = me_cube_005.uv_layers.new(name='UVMap')
_uv.uv.foreach_set('vector', [0.5, 0.0625, 0.5625, 0.0625, 0.5625, 0.125, 0.5, 0.125, 0.5, 0.125, 0.5625, 0.125, 0.5625, 0.1875, 0.5, 0.1875, 0.5, 0.0, 0.5625, 0.0, 0.5625, 0.0625, 0.5, 0.0625, 0.5625, 0.0, 0.625, 0.0, 0.625, 0.0625, 0.5625, 0.0625, 0.5625, 0.0625, 0.625, 0.0625, 0.625, 0.125, 0.5625, 0.125, 0.5625, 0.125, 0.625, 0.125, 0.625, 0.1875, 0.5625, 0.1875, 0.5625, 0.1875, 0.625, 0.1875, 0.625, 0.25, 0.5625, 0.25, 0.5, 0.1875, 0.5625, 0.1875, 0.5625, 0.25, 0.5, 0.25, 0.5, 0.3123, 0.5628, 0.3121, 0.5651, 0.3722, 0.5, 0.3733, 0.5, 0.3733, 0.5651, 0.3722, 0.5704, 0.429, 0.5, 0.4325, 0.5, 0.25, 0.5625, 0.25, 0.5628, 0.3121, 0.5, 0.3123, 0.5625, 0.25, 0.625, 0.25, 0.6257, 0.3118, 0.5628, 0.3121, 0.5628, 0.3121, 0.6257, 0.3118, 0.6302, 0.3698, 0.5651, 0.3722, 0.5651, 0.3722, 0.6302, 0.3698, 0.6426, 0.4199, 0.5704, 0.429, 0.5704, 0.429, 0.6426, 0.4199, 0.6667, 0.4583, 0.5745, 0.4871, 0.5, 0.4325, 0.5704, 0.429, 0.5745, 0.4871, 0.5, 0.4931, 0.5, 0.5577, 0.5703, 0.5547, 0.5673, 0.625, 0.5, 0.625, 0.5, 0.625, 0.5673, 0.625, 0.5703, 0.6953, 0.5, 0.6923, 0.5, 0.4931, 0.5745, 0.4871, 0.5703, 0.5547, 0.5, 0.5577, 0.5745, 0.4871, 0.6667, 0.4583, 0.6379, 0.5505, 0.5703, 0.5547, 0.5703, 0.5547, 0.6379, 0.5505, 0.6319, 0.625, 0.5673, 0.625, 0.5673, 0.625, 0.6319, 0.625, 0.6379, 0.6995, 0.5703, 0.6953, 0.5703, 0.6953, 0.6379, 0.6995, 0.6667, 0.7917, 0.5745, 0.7629, 0.5, 0.6923, 0.5703, 0.6953, 0.5745, 0.7629, 0.5, 0.7569, 0.5, 0.8175, 0.5704, 0.821, 0.5651, 0.8778, 0.5, 0.8767, 0.5, 0.8767, 0.5651, 0.8778, 0.5628, 0.9379, 0.5, 0.9377, 0.5, 0.7569, 0.5745, 0.7629, 0.5704, 0.821, 0.5, 0.8175, 0.5745, 0.7629, 0.6667, 0.7917, 0.6426, 0.8301, 0.5704, 0.821, 0.5704, 0.821, 0.6426, 0.8301, 0.6302, 0.8802, 0.5651, 0.8778, 0.5651, 0.8778, 0.6302, 0.8802, 0.6257, 0.9382, 0.5628, 0.9379, 0.5628, 0.9379, 0.6257, 0.9382, 0.625, 1.0, 0.5625, 1.0, 0.5, 0.9377, 0.5628, 0.9379, 0.5625, 1.0, 0.5, 1.0, 0.696, 0.5546, 0.7528, 0.5599, 0.7517, 0.625, 0.6925, 0.625, 0.7528, 0.5599, 0.8129, 0.5622, 0.8127, 0.625, 0.7517, 0.625, 0.6925, 0.625, 0.7517, 0.625, 0.7528, 0.6901, 0.696, 0.6954, 0.7517, 0.625, 0.8127, 0.625, 0.8129, 0.6878, 0.7528, 0.6901, 0.6667, 0.4583, 0.7051, 0.4824, 0.696, 0.5546, 0.6379, 0.5505, 0.7051, 0.4824, 0.7552, 0.4948, 0.7528, 0.5599, 0.696, 0.5546, 0.7552, 0.4948, 0.8132, 0.4993, 0.8129, 0.5622, 0.7528, 0.5599, 0.8132, 0.4993, 0.875, 0.5, 0.875, 0.5625, 0.8129, 0.5622, 0.8129, 0.5622, 0.875, 0.5625, 0.875, 0.625, 0.8127, 0.625, 0.8127, 0.625, 0.875, 0.625, 0.875, 0.6875, 0.8129, 0.6878, 0.8129, 0.6878, 0.875, 0.6875, 0.875, 0.75, 0.8132, 0.7507, 0.7528, 0.6901, 0.8129, 0.6878, 0.8132, 0.7507, 0.7552, 0.7552, 0.696, 0.6954, 0.7528, 0.6901, 0.7552, 0.7552, 0.7051, 0.7676, 0.6379, 0.6995, 0.696, 0.6954, 0.7051, 0.7676, 0.6667, 0.7917, 0.6319, 0.625, 0.6925, 0.625, 0.696, 0.6954, 0.6379, 0.6995, 0.6379, 0.5505, 0.696, 0.5546, 0.6925, 0.625, 0.6319, 0.625, 0.3125, 1.0, 0.375, 1.0, 0.5, 0.0, 0.5, 0.0625, 0.375, 1.0, 0.4375, 1.0, 0.5, 0.9377, 0.5, 1.0, 0.4375, 1.0, 0.5, 1.0, 0.5, 0.8767, 0.5, 0.9377, 0.5, 1.0, 0.5625, 1.0, 0.5, 0.8175, 0.5, 0.8767, 0.5625, 1.0, 0.625, 1.0, 0.5, 0.7569, 0.5, 0.8175, 0.625, 1.0, 0.6875, 1.0, 0.5, 0.6923, 0.5, 0.7569, 0.6875, 1.0, 0.75, 1.0, 0.5, 0.625, 0.5, 0.6923, 0.75, 1.0, 0.8125, 1.0, 0.5, 0.5577, 0.5, 0.625, 0.8125, 1.0, 0.875, 1.0, 0.5, 0.4931, 0.5, 0.5577, 0.875, 1.0, 0.9375, 1.0, 0.5, 0.4325, 0.5, 0.4931, 0.9375, 1.0, 1.0, 1.0, 0.5, 0.3733, 0.5, 0.4325, 0.0, 1.0, 0.0625, 1.0, 0.5, 0.3123, 0.5, 0.3733, 0.0625, 1.0, 0.125, 1.0, 0.5, 0.25, 0.5, 0.3123, 0.125, 1.0, 0.1875, 1.0, 0.5, 0.1875, 0.5, 0.25, 0.1875, 1.0, 0.25, 1.0, 0.5, 0.125, 0.5, 0.1875, 0.25, 1.0, 0.3125, 1.0, 0.5, 0.0625, 0.5, 0.125, 0.6875, 1.0, 0.625, 1.0, 0.625, 1.0, 0.6875, 1.0, 0.1875, 1.0, 0.125, 1.0, 0.125, 1.0, 0.1875, 1.0, 0.625, 1.0, 0.5625, 1.0, 0.5625, 1.0, 0.625, 1.0, 0.125, 1.0, 0.0625, 1.0, 0.0625, 1.0, 0.125, 1.0, 0.5625, 1.0, 0.5, 1.0, 0.5, 1.0, 0.5625, 1.0, 1.0, 1.0, 0.9375, 1.0, 0.9375, 1.0, 1.0, 1.0, 0.0625, 1.0, 0.0, 1.0, 0.0, 1.0, 0.0625, 1.0, 0.5, 1.0, 0.4375, 1.0, 0.4375, 1.0, 0.5, 1.0, 0.9375, 1.0, 0.875, 1.0, 0.875, 1.0, 0.9375, 1.0, 0.4375, 1.0, 0.375, 1.0, 0.375, 1.0, 0.4375, 1.0, 0.875, 1.0, 0.8125, 1.0, 0.8125, 1.0, 0.875, 1.0, 0.375, 1.0, 0.3125, 1.0, 0.3125, 1.0, 0.375, 1.0, 0.8125, 1.0, 0.75, 1.0, 0.75, 1.0, 0.8125, 1.0, 0.3125, 1.0, 0.25, 1.0, 0.25, 1.0, 0.3125, 1.0, 0.75, 1.0, 0.6875, 1.0, 0.6875, 1.0, 0.75, 1.0, 0.25, 1.0, 0.1875, 1.0, 0.1875, 1.0, 0.25, 1.0, 0.375, 1.0, 0.3125, 1.0, 0.3125, 1.0, 0.375, 1.0, 0.8125, 1.0, 0.75, 1.0, 0.75, 1.0, 0.8125, 1.0, 0.3125, 1.0, 0.25, 1.0, 0.25, 1.0, 0.3125, 1.0, 0.75, 1.0, 0.6875, 1.0, 0.6875, 1.0, 0.75, 1.0, 0.25, 1.0, 0.1875, 1.0, 0.1875, 1.0, 0.25, 1.0, 0.6875, 1.0, 0.625, 1.0, 0.625, 1.0, 0.6875, 1.0, 0.1875, 1.0, 0.125, 1.0, 0.125, 1.0, 0.1875, 1.0, 0.625, 1.0, 0.5625, 1.0, 0.5625, 1.0, 0.625, 1.0, 0.125, 1.0, 0.0625, 1.0, 0.0625, 1.0, 0.125, 1.0, 0.5625, 1.0, 0.5, 1.0, 0.5, 1.0, 0.5625, 1.0, 1.0, 1.0, 0.9375, 1.0, 0.9375, 1.0, 1.0, 1.0, 0.0625, 1.0, 0.0, 1.0, 0.0, 1.0, 0.0625, 1.0, 0.5, 1.0, 0.4375, 1.0, 0.4375, 1.0, 0.5, 1.0, 0.9375, 1.0, 0.875, 1.0, 0.875, 1.0, 0.9375, 1.0, 0.4375, 1.0, 0.375, 1.0, 0.375, 1.0, 0.4375, 1.0, 0.875, 1.0, 0.8125, 1.0, 0.8125, 1.0, 0.875, 1.0, 0.0, 1.0, 0.1875, 1.0, 0.125, 1.0, 0.0625, 1.0, 0.1875, 1.0, 0.2589, 1.0, 0.1875, 1.0, 0.125, 1.0, 0.2589, 1.0, 0.3125, 1.0, 0.25, 1.0, 0.1875, 1.0, 0.3125, 1.0, 0.375, 1.0, 0.3125, 1.0, 0.25, 1.0, 0.9375, 1.0, 0.6518, 1.0, 0.5625, 1.0, 1.0, 1.0, 0.6518, 1.0, 0.5625, 1.0, 0.4732, 1.0, 0.5625, 1.0, 0.5625, 1.0, 0.5089, 1.0, 0.4375, 1.0, 0.4732, 1.0, 0.5089, 1.0, 0.4375, 1.0, 0.375, 1.0, 0.4375, 1.0, 0.875, 1.0, 0.6875, 1.0, 0.6518, 1.0, 0.9375, 1.0, 0.6875, 1.0, 0.6161, 1.0, 0.5625, 1.0, 0.6518, 1.0, 0.6161, 1.0, 0.5625, 1.0, 0.5089, 1.0, 0.5625, 1.0, 0.5625, 1.0, 0.5, 1.0, 0.4375, 1.0, 0.5089, 1.0, 0.8125, 1.0, 0.75, 1.0, 0.6875, 1.0, 0.875, 1.0, 0.75, 1.0, 0.6875, 1.0, 0.6161, 1.0, 0.6875, 1.0, 0.6875, 1.0, 0.625, 1.0, 0.5625, 1.0, 0.6161, 1.0, 0.625, 1.0, 0.5625, 1.0, 0.5, 1.0, 0.5625, 1.0])
me_cube_005.use_remesh_fix_poles = True
me_cube_005.use_remesh_preserve_attributes = False
me_cube_005.use_mirror_vertex_groups = False
me_cube_005.update()
me_cylinder_002 = bpy.data.meshes.new('Cylinder.002')
me_cylinder_002.from_pydata([(-5.884e-08, 1.247, -1.0), (-4.058e-08, 0.9321, 1.0), (0.8816, 0.8816, -1.0), (0.6591, 0.6591, 1.0), (1.247, -4.71e-08, -1.0), (0.9321, -3.805e-08, 1.0), (0.8816, -0.8816, -1.0), (0.6591, -0.6591, 1.0), (-1.678e-07, -1.247, -1.0), (-1.362e-07, -0.9321, 1.0), (-0.8816, -0.8816, -1.0), (-0.6591, -0.6591, 1.0), (-1.247, 2.227e-08, -1.0), (-0.9321, 2.802e-08, 1.0), (-0.8816, 0.8816, -1.0), (-0.6591, 0.6591, 1.0), (0.0, 1.0, 0.0), (0.7071, 0.7071, 0.0), (1.0, -4.371e-08, 0.0), (0.7071, -0.7071, 0.0), (-8.742e-08, -1.0, 0.0), (-0.7071, -0.7071, 0.0), (-1.0, 1.192e-08, 0.0), (-0.7071, 0.7071, 0.0), (-1.701, 0.2265, -1.0), (-1.659, 0.1846, 1.0), (-1.526, 0.052, 0.0), (0.8397, 0.8397, 1.0), (-4.469e-08, 1.187, 1.0), (1.187, -4.628e-08, 1.0), (0.8397, -0.8397, 1.0), (-1.485e-07, -1.187, 1.0), (-0.8397, -0.8397, 1.0), (-1.187, 1.978e-08, 1.0), (-0.8397, 0.8397, 1.0), (0.5454, 0.5454, 0.9651), (-6.008e-08, 0.7712, 0.9651), (0.7712, -3.286e-08, 0.9651), (0.5454, -0.5454, 0.9651), (-1.427e-07, -0.7712, 0.9651), (-0.5454, -0.5454, 0.9651), (-0.7712, 3.061e-08, 0.9651), (-0.5454, 0.5454, 0.9651), (0.6591, 0.6591, 0.9651), (-6.267e-08, 0.9321, 0.9651), (0.9321, -3.805e-08, 0.9651), (0.6591, -0.6591, 0.9651), (-1.582e-07, -0.9321, 0.9651), (-0.6591, -0.6591, 0.9651), (-0.9321, 2.802e-08, 0.9651), (-0.6591, 0.6591, 0.9651), (0.5454, 0.5454, 1.003), (-6.008e-08, 0.7712, 1.003), (0.7712, -3.286e-08, 1.003), (0.5454, -0.5454, 1.003), (-1.427e-07, -0.7712, 1.003), (-0.5454, -0.5454, 1.003), (-0.7712, 3.061e-08, 1.003), (-0.5454, 0.5454, 1.003)], [], [(16, 28, 27, 17), (17, 27, 29, 18), (18, 29, 30, 19), (19, 30, 31, 20), (20, 31, 32, 21), (21, 32, 33, 22), (15, 13, 49, 50), (22, 33, 34, 23), (23, 34, 28, 16), (0, 2, 4, 6, 8, 10, 12, 14), (14, 23, 16, 0), (12, 22, 23, 14), (10, 21, 22, 12), (8, 20, 21, 10), (6, 19, 20, 8), (4, 18, 19, 6), (2, 17, 18, 4), (0, 16, 17, 2), (34, 23, 26, 25), (14, 23, 26, 24), (1, 3, 27, 28), (3, 5, 29, 27), (5, 7, 30, 29), (7, 9, 31, 30), (9, 11, 32, 31), (11, 13, 33, 32), (13, 15, 34, 33), (15, 1, 28, 34), (35, 36, 52, 51), (11, 9, 47, 48), (7, 5, 45, 46), (3, 1, 44, 43), (1, 15, 50, 44), (13, 11, 48, 49), (9, 7, 46, 47), (5, 3, 43, 45), (36, 35, 43, 44), (35, 37, 45, 43), (37, 38, 46, 45), (38, 39, 47, 46), (39, 40, 48, 47), (40, 41, 49, 48), (41, 42, 50, 49), (42, 36, 44, 50), (51, 52, 58, 57, 56, 55, 54, 53), (36, 42, 58, 52), (41, 40, 56, 57), (39, 38, 54, 55), (37, 35, 51, 53), (42, 41, 57, 58), (40, 39, 55, 56), (38, 37, 53, 54)])
me_cylinder_002.polygons.foreach_set('use_smooth', [True] * 52)
_uv = me_cylinder_002.uv_layers.new(name='UVMap')
_uv.uv.foreach_set('vector', [1.0, 0.75, 1.0, 1.0, 0.875, 1.0, 0.875, 0.75, 0.875, 0.75, 0.875, 1.0, 0.75, 1.0, 0.75, 0.75, 0.75, 0.75, 0.75, 1.0, 0.625, 1.0, 0.625, 0.75, 0.625, 0.75, 0.625, 1.0, 0.5, 1.0, 0.5, 0.75, 0.5, 0.75, 0.5, 1.0, 0.375, 1.0, 0.375, 0.75, 0.375, 0.75, 0.375, 1.0, 0.25, 1.0, 0.25, 0.75, 0.1168, 0.3832, 0.06161, 0.25, 0.06161, 0.25, 0.1168, 0.3832, 0.25, 0.75, 0.25, 1.0, 0.125, 1.0, 0.125, 0.75, 0.125, 0.75, 0.125, 1.0, 0.0, 1.0, 0.0, 0.75, 0.75, 0.49, 0.9197, 0.4197, 0.99, 0.25, 0.9197, 0.08029, 0.75, 0.01, 0.5803, 0.08029, 0.51, 0.25, 0.5803, 0.4197, 0.125, 0.5, 0.125, 0.75, 0.0, 0.75, 0.0, 0.5, 0.25, 0.5, 0.25, 0.75, 0.125, 0.75, 0.125, 0.5, 0.375, 0.5, 0.375, 0.75, 0.25, 0.75, 0.25, 0.5, 0.5, 0.5, 0.5, 0.75, 0.375, 0.75, 0.375, 0.5, 0.625, 0.5, 0.625, 0.75, 0.5, 0.75, 0.5, 0.5, 0.75, 0.5, 0.75, 0.75, 0.625, 0.75, 0.625, 0.5, 0.875, 0.5, 0.875, 0.75, 0.75, 0.75, 0.75, 0.5, 1.0, 0.5, 1.0, 0.75, 0.875, 0.75, 0.875, 0.5, 0.125, 1.0, 0.125, 0.75, 0.125, 0.75, 0.125, 1.0, 0.125, 0.5, 0.125, 0.75, 0.125, 0.75, 0.125, 0.5, 0.25, 0.4384, 0.3832, 0.3832, 0.4197, 0.4197, 0.25, 0.49, 0.3832, 0.3832, 0.4384, 0.25, 0.49, 0.25, 0.4197, 0.4197, 0.4384, 0.25, 0.3832, 0.1168, 0.4197, 0.08029, 0.49, 0.25, 0.3832, 0.1168, 0.25, 0.06161, 0.25, 0.01, 0.4197, 0.08029, 0.25, 0.06161, 0.1168, 0.1168, 0.08029, 0.08029, 0.25, 0.01, 0.1168, 0.1168, 0.06161, 0.25, 0.01, 0.25, 0.08029, 0.08029, 0.06161, 0.25, 0.1168, 0.3832, 0.08029, 0.4197, 0.01, 0.25, 0.1168, 0.3832, 0.25, 0.4384, 0.25, 0.49, 0.08029, 0.4197, 0.3602, 0.3602, 0.25, 0.4059, 0.25, 0.4059, 0.3602, 0.3602, 0.1168, 0.1168, 0.25, 0.06161, 0.25, 0.06161, 0.1168, 0.1168, 0.3832, 0.1168, 0.4384, 0.25, 0.4384, 0.25, 0.3832, 0.1168, 0.3832, 0.3832, 0.25, 0.4384, 0.25, 0.4384, 0.3832, 0.3832, 0.25, 0.4384, 0.1168, 0.3832, 0.1168, 0.3832, 0.25, 0.4384, 0.06161, 0.25, 0.1168, 0.1168, 0.1168, 0.1168, 0.06161, 0.25, 0.25, 0.06161, 0.3832, 0.1168, 0.3832, 0.1168, 0.25, 0.06161, 0.4384, 0.25, 0.3832, 0.3832, 0.3832, 0.3832, 0.4384, 0.25, 0.25, 0.4059, 0.3602, 0.3602, 0.3832, 0.3832, 0.25, 0.4384, 0.3602, 0.3602, 0.4059, 0.25, 0.4384, 0.25, 0.3832, 0.3832, 0.4059, 0.25, 0.3602, 0.1398, 0.3832, 0.1168, 0.4384, 0.25, 0.3602, 0.1398, 0.25, 0.09412, 0.25, 0.06161, 0.3832, 0.1168, 0.25, 0.09412, 0.1398, 0.1398, 0.1168, 0.1168, 0.25, 0.06161, 0.1398, 0.1398, 0.09412, 0.25, 0.06161, 0.25, 0.1168, 0.1168, 0.09412, 0.25, 0.1398, 0.3602, 0.1168, 0.3832, 0.06161, 0.25, 0.1398, 0.3602, 0.25, 0.4059, 0.25, 0.4384, 0.1168, 0.3832, 0.3602, 0.3602, 0.25, 0.4059, 0.1398, 0.3602, 0.09412, 0.25, 0.1398, 0.1398, 0.25, 0.09412, 0.3602, 0.1398, 0.4059, 0.25, 0.25, 0.4059, 0.1398, 0.3602, 0.1398, 0.3602, 0.25, 0.4059, 0.09412, 0.25, 0.1398, 0.1398, 0.1398, 0.1398, 0.09412, 0.25, 0.25, 0.09412, 0.3602, 0.1398, 0.3602, 0.1398, 0.25, 0.09412, 0.4059, 0.25, 0.3602, 0.3602, 0.3602, 0.3602, 0.4059, 0.25, 0.1398, 0.3602, 0.09412, 0.25, 0.09412, 0.25, 0.1398, 0.3602, 0.1398, 0.1398, 0.25, 0.09412, 0.25, 0.09412, 0.1398, 0.1398, 0.3602, 0.1398, 0.4059, 0.25, 0.4059, 0.25, 0.3602, 0.1398])
me_cylinder_002.use_remesh_fix_poles = True
me_cylinder_002.use_remesh_preserve_attributes = False
me_cylinder_002.use_mirror_vertex_groups = False
me_cylinder_002.update()

# ---- curves / text
txt_text = bpy.data.curves.new('Text', 'FONT')
txt_text.dimensions = '2D'
txt_text.body = "~~~~~~ -- -\n. . . .~ ~~~~~\n\n--- _... ;; ~~~~\n.~~~ -_--- :--~\n\n~ ~~~\n~    ........ .. -- .,-.\n\n~~~.-.,~..  ..^'--"
txt_text.materials.append(mat_material_004)
txt_text.use_path_clamp = True
txt_text_001 = bpy.data.curves.new('Text.001', 'FONT')
txt_text_001.dimensions = '2D'
txt_text_001.body = "~~~~~~ -- -\n. . . .~ ~~~~~\n\n--- _... ;; ~~~~\n.~~~ -_--- :--~\n\n~ ~~~\n~    ........ .. -- .,-.\n\n~~~.-.,~..  ..^'--"
txt_text_001.materials.append(mat_material_005)
txt_text_001.use_path_clamp = True
txt_text_002 = bpy.data.curves.new('Text.002', 'FONT')
txt_text_002.dimensions = '2D'
txt_text_002.body = "~~~~~~ -- -\n. . . .~ ~~~~~\n\n--- _... ;; ~~~~\n.~~~ -_--- :--~\n\n~ ~~~\n~    ........ .. -- .,-.\n\n~~~.-.,~..  ..^'--"
txt_text_002.materials.append(mat_material_006)
txt_text_002.use_path_clamp = True

# ---- objects
ob_light = bpy.data.objects.new('Light', light_light)
ob_camera = bpy.data.objects.new('Camera', cam_camera)
ob_cube_001 = bpy.data.objects.new('Cube.001', me_cube_002)
ob_sphere = bpy.data.objects.new('Sphere', me_sphere)
ob_text = bpy.data.objects.new('Text', txt_text)
ob_sphere_001 = bpy.data.objects.new('Sphere.001', me_sphere_001)
ob_text_001 = bpy.data.objects.new('Text.001', txt_text_001)
ob_light_001 = bpy.data.objects.new('Light.001', light_light_002)
ob_sphere_002 = bpy.data.objects.new('Sphere.002', me_sphere_002)
ob_text_002 = bpy.data.objects.new('Text.002', txt_text_002)
ob_plane = bpy.data.objects.new('Plane', me_plane_002)
ob_cube_002 = bpy.data.objects.new('Cube.002', me_cube_003)
ob_cylinder = bpy.data.objects.new('Cylinder', me_cylinder_001)
ob_cube_003 = bpy.data.objects.new('Cube.003', me_cube_005)
ob_cylinder_001 = bpy.data.objects.new('Cylinder.001', me_cylinder_002)

# ---- transforms, parenting, visibility, modifiers, constraints
ob_light.location = (-5.005, -1.841, 5.904)
ob_light.rotation_euler = (0.6503, 0.05522, 1.866)
ob_light.lock_rotations_4d = False
ob_light.empty_display_type = 'ARROWS'
ob_light.color = (0.0, 0.0, 0.0, 0.0)
ob_light.lineart.crease_threshold = 0.0
ob_camera.location = (7.359, -6.926, 4.958)
ob_camera.rotation_euler = (1.109, 0.0, 0.8149)
ob_camera.lock_rotations_4d = False
ob_camera.empty_display_type = 'ARROWS'
ob_camera.color = (0.0, 0.0, 0.0, 0.0)
ob_camera.display_type = 'WIRE'
ob_camera.lineart.crease_threshold = 0.0
ob_cube_001.location = (-0.006872, 5.291, 1.0)
ob_cube_001.scale = (0.3666, 0.3666, 1.0)
ob_cube_001.lineart.crease_threshold = 0.0
ob_sphere.location = (0.0, 0.0, 0.0)
ob_sphere.lineart.crease_threshold = 0.0
ob_text.location = (0.516, 0.1147, 2.299)
ob_text.rotation_euler = (1.441, -3.118e-07, 3.142)
ob_text.scale = (0.1826, 0.1826, 0.1826)
ob_text.lineart.crease_threshold = 0.0
ob_sphere_001.location = (-2.816, 1.545, 0.0)
ob_sphere_001.rotation_euler = (0.0, -0.0, -0.9485)
ob_sphere_001.lineart.crease_threshold = 0.0
ob_text_001.location = (-2.422, 1.193, 2.299)
ob_text_001.rotation_euler = (1.441, -3.118e-07, 2.193)
ob_text_001.scale = (0.1826, 0.1826, 0.1826)
ob_text_001.lineart.crease_threshold = 0.0
ob_light_001.location = (2.578, 16.51, 5.904)
ob_light_001.rotation_euler = (0.6503, 0.05522, 1.866)
ob_light_001.lock_rotations_4d = False
ob_light_001.empty_display_type = 'ARROWS'
ob_light_001.color = (0.0, 0.0, 0.0, 0.0)
ob_light_001.lineart.crease_threshold = 0.0
ob_sphere_002.location = (2.866, 1.485, 0.0)
ob_sphere_002.rotation_euler = (0.0, -0.0, 0.8643)
ob_sphere_002.lineart.crease_threshold = 0.0
ob_text_002.location = (3.113, 1.952, 2.299)
ob_text_002.rotation_euler = (1.441, -3.118e-07, 4.006)
ob_text_002.scale = (0.1826, 0.1826, 0.1826)
ob_text_002.lineart.crease_threshold = 0.0
ob_plane.location = (0.0, 0.0, 0.0)
ob_plane.scale = (14.62, 14.62, 14.62)
ob_plane.lineart.crease_threshold = 0.0
ob_cube_002.location = (1.511e-08, -1.511e-09, 0.8471)
ob_cube_002.scale = (0.4057, 0.4057, 0.4057)
ob_cube_002.lineart.crease_threshold = 0.0
_m = ob_cube_002.modifiers.new('Auto Smooth', 'NODES')
_m.node_group = ng_auto_smooth
_gi = [s.identifier for s in ng_auto_smooth.interface.items_tree if s.item_type == 'SOCKET' and s.in_out == 'INPUT']
_m[_gi[1]] = 0.5236  # Angle
ob_cylinder.location = (0.3437, -0.002196, 1.482)
ob_cylinder.rotation_euler = (1.571, -0.0, 0.0)
ob_cylinder.scale = (0.07578, 0.07578, 0.07578)
ob_cylinder.lineart.crease_threshold = 0.0
_m = ob_cylinder.modifiers.new('Auto Smooth', 'NODES')
_m.node_group = ng_auto_smooth
_gi = [s.identifier for s in ng_auto_smooth.interface.items_tree if s.item_type == 'SOCKET' and s.in_out == 'INPUT']
_m[_gi[1]] = 0.5236  # Angle
ob_cube_003.location = (0.3475, -5.351e-09, 1.486)
ob_cube_003.rotation_euler = (-0.0, 0.09763, -0.0)
ob_cube_003.scale = (0.4057, 0.4057, 0.4057)
ob_cube_003.lineart.crease_threshold = 0.0
_m = ob_cube_003.modifiers.new('Auto Smooth', 'NODES')
_m.node_group = ng_auto_smooth
_gi = [s.identifier for s in ng_auto_smooth.interface.items_tree if s.item_type == 'SOCKET' and s.in_out == 'INPUT']
_m[_gi[1]] = 0.5236  # Angle
ob_cylinder_001.location = (0.0001812, 0.0019, 0.7561)
ob_cylinder_001.rotation_euler = (0.134, -0.08858, -0.02191)
ob_cylinder_001.scale = (0.1136, 0.1136, 0.5798)
ob_cylinder_001.lineart.crease_threshold = 0.0
_m = ob_cylinder_001.modifiers.new('Auto Smooth', 'NODES')
_m.node_group = ng_auto_smooth
_gi = [s.identifier for s in ng_auto_smooth.interface.items_tree if s.item_type == 'SOCKET' and s.in_out == 'INPUT']
_m[_gi[1]] = 1.108  # Angle

# ---- collection membership
col_collection.objects.link(ob_light)
col_collection.objects.link(ob_camera)
col_collection.objects.link(ob_cube_001)
col_collection.objects.link(ob_sphere)
col_collection.objects.link(ob_text)
col_collection.objects.link(ob_sphere_001)
col_collection.objects.link(ob_text_001)
col_collection.objects.link(ob_light_001)
col_collection.objects.link(ob_sphere_002)
col_collection.objects.link(ob_text_002)
col_collection.objects.link(ob_plane)
col_note_capsule.objects.link(ob_cube_002)
col_note_capsule.objects.link(ob_cylinder)
col_note_capsule.objects.link(ob_cube_003)
col_note_capsule.objects.link(ob_cylinder_001)

# ---- scene / render settings (as saved in the file)
scene.camera = ob_camera
scene.frame_start = 1; scene.frame_end = 60; scene.frame_set(4)
scene.render.engine = 'BLENDER_EEVEE_NEXT'
scene.cycles.use_denoising = False
scene.cycles.samples = 128
scene.cycles.sampling_pattern = 'TABULATED_SOBOL'
scene.cycles.use_adaptive_sampling = False
scene.cycles.use_light_tree = False
scene.eevee.use_gtao = True
scene.view_settings.view_transform = 'Filmic'
bpy.context.view_layer.update()
